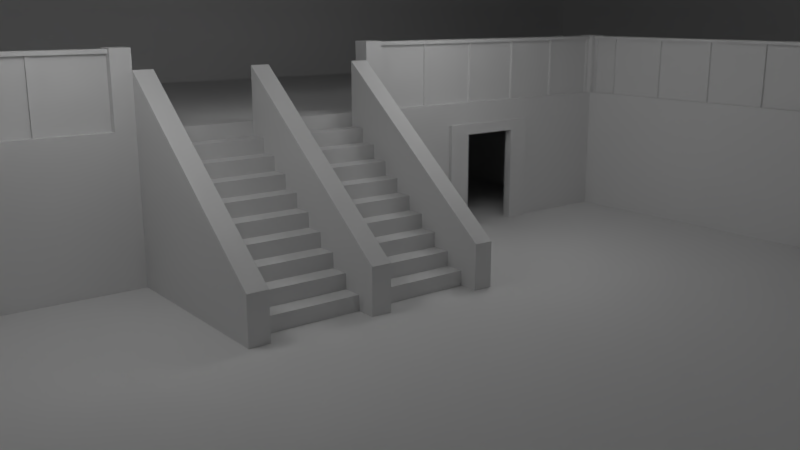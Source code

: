 # Source: level4Building.blend  (saved by Blender 2.67.0; exported with 4.5.12 LTS)
import bpy
from mathutils import Matrix  # noqa: F401  (used for matrix-valued properties, if any)

bpy.ops.wm.read_factory_settings(use_empty=True)
scene = bpy.context.scene
scene.name = 'Scene'

# ---- collections
col_collection_1 = bpy.data.collections.new('Collection 1'); scene.collection.children.link(col_collection_1)
col_collection_2 = bpy.data.collections.new('Collection 2'); scene.collection.children.link(col_collection_2)
col_collection_3 = bpy.data.collections.new('Collection 3'); scene.collection.children.link(col_collection_3)
col_collection_4 = bpy.data.collections.new('Collection 4'); scene.collection.children.link(col_collection_4)
col_collection_5 = bpy.data.collections.new('Collection 5'); scene.collection.children.link(col_collection_5)
col_collection_6 = bpy.data.collections.new('Collection 6'); scene.collection.children.link(col_collection_6)
col_collection_7 = bpy.data.collections.new('Collection 7'); scene.collection.children.link(col_collection_7)
col_collection_8 = bpy.data.collections.new('Collection 8'); scene.collection.children.link(col_collection_8)
col_collection_9 = bpy.data.collections.new('Collection 9'); scene.collection.children.link(col_collection_9)
col_collection_10 = bpy.data.collections.new('Collection 10'); scene.collection.children.link(col_collection_10)
col_collection_11 = bpy.data.collections.new('Collection 11'); scene.collection.children.link(col_collection_11)
col_collection_12 = bpy.data.collections.new('Collection 12'); scene.collection.children.link(col_collection_12)
col_collection_13 = bpy.data.collections.new('Collection 13'); scene.collection.children.link(col_collection_13)
col_collection_14 = bpy.data.collections.new('Collection 14'); scene.collection.children.link(col_collection_14)
col_collection_15 = bpy.data.collections.new('Collection 15'); scene.collection.children.link(col_collection_15)
col_collection_16 = bpy.data.collections.new('Collection 16'); scene.collection.children.link(col_collection_16)
col_collection_17 = bpy.data.collections.new('Collection 17'); scene.collection.children.link(col_collection_17)
col_collection_18 = bpy.data.collections.new('Collection 18'); scene.collection.children.link(col_collection_18)
col_collection_19 = bpy.data.collections.new('Collection 19'); scene.collection.children.link(col_collection_19)
col_collection_20 = bpy.data.collections.new('Collection 20'); scene.collection.children.link(col_collection_20)

# ---- materials (node trees are filled in below, after node groups)
mat_glass = bpy.data.materials.new('Glass')
mat_glass.alpha_threshold = 0.0
mat_glass.roughness = 0.5
mat_glass.line_color = (0.0, 0.0, 0.0, 1.0)
mat_railingmaterial = bpy.data.materials.new('RailingMaterial')
mat_railingmaterial.alpha_threshold = 0.0
mat_railingmaterial.roughness = 0.5
mat_railingmaterial.line_color = (0.0, 0.0, 0.0, 1.0)
mat_stairsidematerial = bpy.data.materials.new('StairSideMaterial')
mat_stairsidematerial.alpha_threshold = 0.0
mat_stairsidematerial.roughness = 0.5
mat_stairsidematerial.line_color = (0.0, 0.0, 0.0, 1.0)

# ---- material node trees

# ---- world
world_world = bpy.data.worlds.new('World'); scene.world = world_world
world_world.color = (0.05088, 0.05088, 0.05088)
world_world.use_sun_shadow = False
world_world.sun_shadow_jitter_overblur = 0.0
world_world.cycles.sampling_method = 'MANUAL'
world_world.cycles.sample_map_resolution = 256

# ---- cameras
cam_camera = bpy.data.cameras.new('Camera')
cam_camera.clip_end = 100.0
cam_camera.lens = 35.0
cam_camera.sensor_width = 32.0
cam_camera.sensor_height = 18.0
cam_camera.ortho_scale = 7.314
cam_camera.dof.use_dof = True
cam_camera.dof.focus_distance = 0.0
cam_camera.dof.aperture_fstop = 0.3

# ---- lights
light_lamp_002 = bpy.data.lights.new('Lamp.002', 'POINT')
light_lamp_002.transmission_factor = 0.0
light_lamp_002.cutoff_distance = 30.0
light_lamp_002.energy = 100.0
light_lamp_002.shadow_buffer_clip_start = 1.001
light_lamp_002.shadow_soft_size = 1.0
light_lamp_002.shadow_maximum_resolution = 0.006
light_lamp_002.use_absolute_resolution = True
light_lamp_002.cycles.use_multiple_importance_sampling = False
light_lamp_001 = bpy.data.lights.new('Lamp.001', 'POINT')
light_lamp_001.transmission_factor = 0.0
light_lamp_001.cutoff_distance = 30.0
light_lamp_001.energy = 100.0
light_lamp_001.shadow_buffer_clip_start = 1.001
light_lamp_001.shadow_soft_size = 1.0
light_lamp_001.shadow_maximum_resolution = 0.006
light_lamp_001.use_absolute_resolution = True
light_lamp_001.cycles.use_multiple_importance_sampling = False
light_sun = bpy.data.lights.new('Sun', 'SUN')
light_sun.transmission_factor = 0.0
light_sun.angle = 2.747
light_sun.energy = 1.0
light_sun.shadow_buffer_clip_start = 0.5
light_sun.shadow_soft_size = 5.0
light_sun.shadow_cascade_max_distance = 1000.0
light_sun.cycles.use_multiple_importance_sampling = False
light_lamp = bpy.data.lights.new('Lamp', 'POINT')
light_lamp.transmission_factor = 0.0
light_lamp.cutoff_distance = 30.0
light_lamp.energy = 100.0
light_lamp.shadow_buffer_clip_start = 1.001
light_lamp.shadow_soft_size = 1.0
light_lamp.shadow_maximum_resolution = 0.006
light_lamp.use_absolute_resolution = True
light_lamp.cycles.use_multiple_importance_sampling = False

# ---- meshes
me_plane_001 = bpy.data.meshes.new('Plane.001')
me_plane_001.from_pydata([], [], [])
me_plane_001.use_remesh_preserve_volume = False
me_plane_001.use_remesh_preserve_attributes = False
me_plane_001.use_mirror_vertex_groups = False
me_plane_001.update()
me_cube_001 = bpy.data.meshes.new('Cube.001')
me_cube_001.from_pydata([(-0.042, -0.6, -0.8), (-0.042, 0.73, -0.8), (0.042, 0.73, -0.8), (0.042, -0.6, -0.8), (-0.042, -0.6, 0.6), (-0.042, 0.73, 0.6), (0.042, 0.73, 0.6), (0.042, -0.6, 0.6)], [], [(4, 5, 1, 0), (5, 6, 2, 1), (6, 7, 3, 2), (7, 4, 0, 3), (0, 1, 2, 3), (7, 6, 5, 4)])
me_cube_001.materials.append(mat_glass)
me_cube_001.use_remesh_preserve_volume = False
me_cube_001.use_remesh_preserve_attributes = False
me_cube_001.use_mirror_vertex_groups = False
me_cube_001.update()
me_cube_064 = bpy.data.meshes.new('Cube.064')
me_cube_064.from_pydata([(-1.0, -1.89, -0.9375), (-1.0, -1.49, -0.9375), (1.0, -1.49, -0.9375), (1.0, -1.89, -0.9375), (-1.0, -1.89, -0.6375), (-1.0, -1.49, -0.6375), (1.0, -1.49, -0.6375), (1.0, -1.89, -0.6375), (-1.0, -1.09, -0.9375), (1.0, -1.09, -0.9375), (-1.0, -1.09, -0.6375), (1.0, -1.09, -0.6375), (-1.0, -0.69, -0.9375), (1.0, -0.69, -0.9375), (-1.0, -0.69, -0.6375), (1.0, -0.69, -0.6375), (-1.0, -0.29, -0.9375), (1.0, -0.29, -0.9375), (-1.0, -0.29, -0.6375), (1.0, -0.29, -0.6375), (-1.0, 0.11, -0.9375), (1.0, 0.11, -0.9375), (-1.0, 0.11, -0.6375), (1.0, 0.11, -0.6375), (-1.0, 0.51, -0.9375), (1.0, 0.51, -0.9375), (-1.0, 0.51, -0.6375), (1.0, 0.51, -0.6375), (-1.0, -1.49, -0.3375), (1.0, -1.49, -0.3375), (-1.0, -1.09, -0.3375), (1.0, -1.09, -0.3375), (-1.0, -1.09, -0.0375), (1.0, -1.09, -0.0375), (-1.0, -0.69, -0.0375), (1.0, -0.69, -0.0375), (-1.0, -0.69, 0.2625), (1.0, -0.69, 0.2625), (-1.0, -0.29, 0.2625), (1.0, -0.29, 0.2625), (-1.0, -0.29, 0.2625), (1.0, -0.29, 0.2625), (-1.0, 0.11, 0.2625), (1.0, 0.11, 0.2625), (-1.0, 0.11, 0.2625), (1.0, 0.11, 0.2625), (-1.0, 0.51, 0.2625), (1.0, 0.51, 0.2625), (-1.0, -0.29, 0.5625), (1.0, -0.29, 0.5625), (-1.0, 0.11, 0.5625), (1.0, 0.11, 0.5625), (-1.0, 0.11, 0.8625), (1.0, 0.11, 0.8625), (-1.0, 0.51, 0.8625), (1.0, 0.51, 0.8625), (-1.0, 0.51, -0.9375), (-1.0, 0.91, -0.9375), (1.0, 0.91, -0.9375), (1.0, 0.51, -0.9375), (-1.0, 0.51, 1.163), (-1.0, 0.91, 1.163), (1.0, 0.91, 1.163), (1.0, 0.51, 1.163), (-1.0, 1.31, -0.9375), (1.0, 1.31, -0.9375), (-1.0, 1.31, 1.163), (1.0, 1.31, 1.163), (-1.0, 1.71, -0.9375), (1.0, 1.71, -0.9375), (-1.0, 1.71, 1.163), (1.0, 1.71, 1.163), (-1.0, 0.91, 1.463), (1.0, 0.91, 1.463), (-1.0, 1.31, 1.463), (1.0, 1.31, 1.463), (-1.0, 1.31, 1.763), (1.0, 1.31, 1.763), (-1.0, 1.71, 1.763), (1.0, 1.71, 1.763)], [], [(4, 5, 1, 0), (2, 1, 8, 9), (6, 7, 3, 2), (7, 4, 0, 3), (0, 1, 2, 3), (7, 6, 5, 4), (9, 8, 12, 13), (10, 5, 28, 30), (6, 2, 9, 11), (10, 8, 1, 5), (13, 12, 16, 17), (11, 9, 13, 15), (14, 12, 8, 10), (32, 34, 14, 10), (17, 16, 20, 21), (18, 16, 12, 14), (15, 19, 39, 37), (15, 13, 17, 19), (21, 20, 24, 25), (22, 18, 40, 42), (19, 17, 21, 23), (22, 20, 16, 18), (26, 27, 25, 24), (26, 24, 20, 22), (23, 27, 47, 45), (23, 21, 25, 27), (28, 29, 31, 30), (5, 6, 29, 28), (30, 31, 11, 10), (6, 11, 31, 29), (32, 33, 35, 34), (34, 35, 15, 14), (35, 33, 11, 15), (10, 11, 33, 32), (36, 37, 39, 38), (38, 39, 19, 18), (36, 38, 18, 14), (14, 15, 37, 36), (42, 40, 48, 50), (18, 19, 41, 40), (42, 43, 23, 22), (19, 23, 43, 41), (45, 47, 55, 53), (46, 47, 27, 26), (44, 46, 26, 22), (22, 23, 45, 44), (48, 49, 51, 50), (40, 41, 49, 48), (50, 51, 43, 42), (41, 43, 51, 49), (52, 53, 55, 54), (44, 45, 53, 52), (54, 55, 47, 46), (52, 54, 46, 44), (60, 61, 57, 56), (58, 57, 64, 65), (62, 63, 59, 58), (63, 60, 56, 59), (56, 57, 58, 59), (63, 62, 61, 60), (65, 64, 68, 69), (66, 61, 72, 74), (62, 58, 65, 67), (66, 64, 57, 61), (67, 65, 69, 71), (70, 68, 64, 66), (76, 78, 70, 66), (72, 73, 75, 74), (61, 62, 73, 72), (74, 75, 67, 66), (62, 67, 75, 73), (76, 77, 79, 78), (78, 79, 71, 70), (79, 77, 67, 71), (66, 67, 77, 76)])
me_cube_064.use_remesh_preserve_volume = False
me_cube_064.use_remesh_preserve_attributes = False
me_cube_064.use_mirror_vertex_groups = False
me_cube_064.update()
me_cube_062 = bpy.data.meshes.new('Cube.062')
me_cube_062.from_pydata([(-10.0, -15.0, -0.1), (-10.0, 15.0, -0.1), (10.0, 15.0, -0.1), (10.0, -15.0, -0.1), (-10.0, -15.0, 0.1), (-10.0, 15.0, 0.1), (10.0, 15.0, 0.1), (10.0, -15.0, 0.1)], [], [(4, 5, 1, 0), (5, 6, 2, 1), (6, 7, 3, 2), (7, 4, 0, 3), (0, 1, 2, 3), (7, 6, 5, 4)])
_uv = me_cube_062.uv_layers.new(name='UV coord')
_uv.uv.foreach_set('vector', [0.0, 0.0, 1.0, 0.0, 1.0, 1.0, 0.0, 1.0, 0.0, 0.0, 1.0, 0.0, 1.0, 1.0, 0.0, 1.0, 0.0, 0.0, 1.0, 0.0, 1.0, 1.0, 0.0, 1.0, 0.0, 0.0, 1.0, 0.0, 1.0, 1.0, 0.0, 1.0, 0.0, 0.0, 1.0, 0.0, 1.0, 1.0, 0.0, 1.0, 0.0, 0.0, 1.0, 0.0, 1.0, 1.0, 0.0, 1.0])
me_cube_062.use_remesh_preserve_volume = False
me_cube_062.use_remesh_preserve_attributes = False
me_cube_062.use_mirror_vertex_groups = False
me_cube_062.update()
me_cube_061 = bpy.data.meshes.new('Cube.061')
me_cube_061.from_pydata([(-20.0, -0.1, -1.0), (-20.0, 0.1, -1.0), (20.0, 0.1, -1.0), (20.0, -0.1, -1.0), (-20.0, -0.1, 6.2), (-20.0, 0.1, 5.2), (20.0, 0.1, 5.2), (20.0, -0.1, 6.2)], [], [(4, 5, 1, 0), (5, 6, 2, 1), (6, 7, 3, 2), (7, 4, 0, 3), (0, 1, 2, 3), (7, 6, 5, 4)])
me_cube_061.use_remesh_preserve_volume = False
me_cube_061.use_remesh_preserve_attributes = False
me_cube_061.use_mirror_vertex_groups = False
me_cube_061.update()
me_plane = bpy.data.meshes.new('Plane')
me_plane.from_pydata([], [], [])
me_plane.use_remesh_preserve_volume = False
me_plane.use_remesh_preserve_attributes = False
me_plane.use_mirror_vertex_groups = False
me_plane.update()
me_cube_033 = bpy.data.meshes.new('Cube.033')
me_cube_033.from_pydata([(-0.91, -0.042, -0.9466), (-0.91, 0.042, -0.9466), (0.42, 0.042, -0.9466), (0.42, -0.042, -0.9466), (-0.91, -0.042, 0.4534), (-0.91, 0.042, 0.4534), (0.42, 0.042, 0.4534), (0.42, -0.042, 0.4534), (-0.91, -0.126, 0.4534), (-0.91, 0.126, 0.4534), (0.49, 0.126, 0.4534), (0.49, -0.126, 0.4534), (-0.91, -0.126, 0.5328), (-0.91, 0.126, 0.5328), (0.49, 0.126, 0.5328), (0.49, -0.126, 0.5328), (0.42, 0.084, -0.9466), (0.42, -0.084, -0.9466), (0.42, 0.084, 0.4534), (0.42, -0.084, 0.4534), (0.49, 0.084, -0.9466), (0.49, -0.084, -0.9466), (0.49, 0.084, 0.4534), (0.49, -0.084, 0.4534)], [], [(4, 5, 1, 0), (3, 2, 16, 17), (0, 1, 2, 3), (11, 8, 4, 7), (15, 12, 8, 11), (8, 9, 5, 4), (10, 11, 7, 6), (9, 10, 6, 5), (15, 14, 13, 12), (12, 13, 9, 8), (13, 14, 10, 9), (14, 15, 11, 10), (17, 16, 20, 21), (18, 16, 2, 6), (6, 7, 19, 18), (7, 3, 17, 19), (22, 23, 21, 20), (19, 17, 21, 23), (22, 20, 16, 18), (18, 19, 23, 22), (7, 6, 2, 3)])
_uv = me_cube_033.uv_layers.new(name='UVMap')
_uv.uv.foreach_set('vector', [0.0, 0.0, 0.0, 0.0, 0.0, 0.0, 0.0, 0.0, 0.0, 0.0, 0.0, 0.0, 0.0, 0.0, 0.0, 0.0, 0.0, 0.0, 0.0, 0.0, 0.0, 0.0, 0.0, 0.0, 0.0, 0.0, 0.0, 0.0, 0.0, 0.0, 0.0, 0.0, 0.0, 0.0, 0.0, 0.0, 0.0, 0.0, 0.0, 0.0, 0.0, 0.0, 0.0, 0.0, 0.0, 0.0, 0.0, 0.0, 0.0, 0.0, 0.0, 0.0, 0.0, 0.0, 0.0, 0.0, 0.0, 0.0, 0.0, 0.0, 0.0, 0.0, 0.0, 0.0, 0.0, 0.0, 0.0, 0.0, 0.0, 0.0, 0.0, 0.0, 0.0, 0.0, 0.0, 0.0, 0.0, 0.0, 0.0, 0.0, 0.0, 0.0, 0.0, 0.0, 0.0, 0.0, 0.0, 0.0, 0.0, 0.0, 0.0, 0.0, 0.0, 0.0, 0.0, 0.0, 0.0, 0.0, 0.0, 0.0, 0.0, 0.0, 0.0, 0.0, 0.0, 0.0, 0.0, 0.0, 0.0, 0.0, 0.0, 0.0, 0.0, 0.0, 0.0, 0.0, 0.0, 0.0, 0.0, 0.0, 0.0, 0.0, 0.0, 0.0, 0.0, 0.0, 0.0, 0.0, 0.0, 0.0, 0.0, 0.0, 0.0, 0.0, 0.0, 0.0, 0.0, 0.0, 0.0, 0.0, 0.0, 0.0, 0.0, 0.0, 0.0, 0.0, 0.0, 0.0, 0.0, 0.0, 0.0, 0.0, 0.0, 0.0, 0.0, 0.0, 0.0, 0.0, 0.0, 0.0, 0.0, 0.0, 0.0, 0.0, 0.0, 0.0, 0.0, 0.0])
me_cube_033.materials.append(mat_railingmaterial)
me_cube_033.use_remesh_preserve_volume = False
me_cube_033.use_remesh_preserve_attributes = False
me_cube_033.use_mirror_vertex_groups = False
me_cube_033.update()
me_cube_054 = bpy.data.meshes.new('Cube.054')
me_cube_054.from_pydata([(-0.2, -0.2, -1.0), (-0.2, 0.2, -1.0), (0.2, 0.2, -1.0), (0.2, -0.2, -1.0), (-0.2, -0.2, 0.5), (-0.2, 0.2, 0.5), (0.2, 0.2, 0.5), (0.2, -0.2, 0.5)], [], [(4, 5, 1, 0), (5, 6, 2, 1), (6, 7, 3, 2), (7, 4, 0, 3), (0, 1, 2, 3), (7, 6, 5, 4)])
me_cube_054.use_remesh_preserve_volume = False
me_cube_054.use_remesh_preserve_attributes = False
me_cube_054.use_mirror_vertex_groups = False
me_cube_054.update()
me_cube_049 = bpy.data.meshes.new('Cube.049')
me_cube_049.from_pydata([(-0.2, -0.2, -1.0), (-0.2, 0.2, -1.0), (0.2, 0.2, -1.0), (0.2, -0.2, -1.0), (-0.2, -0.2, 0.5), (-0.2, 0.2, 0.5), (0.2, 0.2, 0.5), (0.2, -0.2, 0.5)], [], [(4, 5, 1, 0), (5, 6, 2, 1), (6, 7, 3, 2), (7, 4, 0, 3), (0, 1, 2, 3), (7, 6, 5, 4)])
me_cube_049.use_remesh_preserve_volume = False
me_cube_049.use_remesh_preserve_attributes = False
me_cube_049.use_mirror_vertex_groups = False
me_cube_049.update()
me_cube_048 = bpy.data.meshes.new('Cube.048')
me_cube_048.from_pydata([(-0.2, -0.2, -1.0), (-0.2, 0.2, -1.0), (0.2, 0.2, -1.0), (0.2, -0.2, -1.0), (-0.2, -0.2, 0.5), (-0.2, 0.2, 0.5), (0.2, 0.2, 0.5), (0.2, -0.2, 0.5)], [], [(4, 5, 1, 0), (5, 6, 2, 1), (6, 7, 3, 2), (7, 4, 0, 3), (0, 1, 2, 3), (7, 6, 5, 4)])
me_cube_048.use_remesh_preserve_volume = False
me_cube_048.use_remesh_preserve_attributes = False
me_cube_048.use_mirror_vertex_groups = False
me_cube_048.update()
me_cube_047 = bpy.data.meshes.new('Cube.047')
me_cube_047.from_pydata([(-0.2, -0.2, -1.0), (-0.2, 0.2, -1.0), (0.2, 0.2, -1.0), (0.2, -0.2, -1.0), (-0.2, -0.2, 0.5), (-0.2, 0.2, 0.5), (0.2, 0.2, 0.5), (0.2, -0.2, 0.5)], [], [(4, 5, 1, 0), (5, 6, 2, 1), (6, 7, 3, 2), (7, 4, 0, 3), (0, 1, 2, 3), (7, 6, 5, 4)])
me_cube_047.use_remesh_preserve_volume = False
me_cube_047.use_remesh_preserve_attributes = False
me_cube_047.use_mirror_vertex_groups = False
me_cube_047.update()
me_cube_057 = bpy.data.meshes.new('Cube.057')
me_cube_057.from_pydata([(-0.7827, -0.06, -1.352), (-0.7827, 0.06, -1.352), (0.3414, 0.06, -1.352), (0.3414, -0.06, -1.352), (-0.7827, -0.06, 0.6478), (-0.7827, 0.06, 0.6478), (0.3414, 0.06, 0.6478), (0.3414, -0.06, 0.6478), (-0.7827, -0.18, 0.6478), (-0.7827, 0.18, 0.6478), (0.4414, 0.18, 0.6478), (0.4414, -0.18, 0.6478), (-0.7827, -0.18, 0.7612), (-0.7827, 0.18, 0.7612), (0.4414, 0.18, 0.7612), (0.4414, -0.18, 0.7612), (0.3414, 0.12, -1.352), (0.3414, -0.12, -1.352), (0.3414, 0.12, 0.6478), (0.3414, -0.12, 0.6478), (0.4414, 0.12, -1.352), (0.4414, -0.12, -1.352), (0.4414, 0.12, 0.6478), (0.4414, -0.12, 0.6478)], [], [(4, 5, 1, 0), (5, 6, 2, 1), (3, 2, 16, 17), (7, 4, 0, 3), (0, 1, 2, 3), (11, 8, 4, 7), (15, 12, 8, 11), (8, 9, 5, 4), (10, 11, 7, 6), (9, 10, 6, 5), (15, 14, 13, 12), (12, 13, 9, 8), (13, 14, 10, 9), (14, 15, 11, 10), (17, 16, 20, 21), (18, 16, 2, 6), (6, 7, 19, 18), (7, 3, 17, 19), (22, 23, 21, 20), (19, 17, 21, 23), (22, 20, 16, 18), (18, 19, 23, 22)])
me_cube_057.use_remesh_preserve_volume = False
me_cube_057.use_remesh_preserve_attributes = False
me_cube_057.use_mirror_vertex_groups = False
me_cube_057.update()
me_cube_055 = bpy.data.meshes.new('Cube.055')
me_cube_055.from_pydata([(-0.7827, -0.06, -1.352), (-0.7827, 0.06, -1.352), (0.3414, 0.06, -1.352), (0.3414, -0.06, -1.352), (-0.7827, -0.06, 0.6478), (-0.7827, 0.06, 0.6478), (0.3414, 0.06, 0.6478), (0.3414, -0.06, 0.6478), (-0.7827, -0.18, 0.6478), (-0.7827, 0.18, 0.6478), (0.4414, 0.18, 0.6478), (0.4414, -0.18, 0.6478), (-0.7827, -0.18, 0.7612), (-0.7827, 0.18, 0.7612), (0.4414, 0.18, 0.7612), (0.4414, -0.18, 0.7612), (0.3414, 0.12, -1.352), (0.3414, -0.12, -1.352), (0.3414, 0.12, 0.6478), (0.3414, -0.12, 0.6478), (0.4414, 0.12, -1.352), (0.4414, -0.12, -1.352), (0.4414, 0.12, 0.6478), (0.4414, -0.12, 0.6478)], [], [(4, 5, 1, 0), (5, 6, 2, 1), (3, 2, 16, 17), (7, 4, 0, 3), (0, 1, 2, 3), (11, 8, 4, 7), (15, 12, 8, 11), (8, 9, 5, 4), (10, 11, 7, 6), (9, 10, 6, 5), (15, 14, 13, 12), (12, 13, 9, 8), (13, 14, 10, 9), (14, 15, 11, 10), (17, 16, 20, 21), (18, 16, 2, 6), (6, 7, 19, 18), (7, 3, 17, 19), (22, 23, 21, 20), (19, 17, 21, 23), (22, 20, 16, 18), (18, 19, 23, 22)])
me_cube_055.use_remesh_preserve_volume = False
me_cube_055.use_remesh_preserve_attributes = False
me_cube_055.use_mirror_vertex_groups = False
me_cube_055.update()
me_cube_056 = bpy.data.meshes.new('Cube.056')
me_cube_056.from_pydata([(-4.3, -4.9, -1.0), (-4.3, 4.9, -1.0), (2.9, 4.9, -1.0), (2.9, -4.9, -1.0), (-4.3, -4.9, 1.9), (-4.3, 4.9, 1.9), (2.9, 4.9, 1.9), (2.9, -4.9, 1.9), (-1.8, 4.9, 1.9), (-1.8, 4.9, -1.0), (-1.8, -4.9, 1.9), (-1.8, -4.9, -1.0), (0.4, 4.9, 1.9), (0.4, -4.9, -1.0), (0.4, 4.9, -1.0), (0.4, -4.9, 1.9), (-4.3, 4.9, 1.465), (-4.3, -4.9, 1.465), (2.9, 4.9, 1.465), (2.9, -4.9, 1.465), (-1.8, 4.9, 1.465), (-1.8, -4.9, 1.465), (0.4, 4.9, 1.465), (0.4, -4.9, 1.465)], [], [(17, 0, 1, 16), (22, 14, 2, 18), (18, 2, 3, 19), (13, 3, 2, 14), (10, 4, 5, 8), (21, 17, 4, 10), (16, 1, 9, 20), (0, 11, 9, 1), (15, 10, 8, 12), (23, 21, 10, 15), (20, 9, 14, 22), (11, 13, 14, 9), (7, 15, 12, 6), (19, 23, 15, 7), (4, 17, 16, 5), (12, 22, 18, 6), (6, 18, 19, 7), (11, 0, 17, 21), (5, 16, 20, 8), (8, 20, 22, 12), (3, 13, 23, 19)])
me_cube_056.use_remesh_preserve_volume = False
me_cube_056.use_remesh_preserve_attributes = False
me_cube_056.use_mirror_vertex_groups = False
me_cube_056.update()
me_cube_042 = bpy.data.meshes.new('Cube.042')
me_cube_042.from_pydata([(-0.7162, -0.1, -1.0), (-0.7162, 0.1, -1.0), (-1.25, 0.1, -1.0), (-1.25, -0.1, -1.0), (-0.7162, -0.1, 1.25), (-0.7162, 0.1, 1.25), (-1.25, 0.1, 1.3), (-1.25, -0.1, 1.3), (-1.0, -0.1, 1.5), (-1.0, 0.1, 1.5), (-1.25, 0.1, 1.5), (-1.25, -0.1, 1.5), (0.7162, -0.1, 1.25), (0.7162, 0.1, 1.25), (1.0, -0.1, 1.5), (1.0, 0.1, 1.5), (1.25, -0.1, 1.3), (1.25, 0.1, 1.3), (1.25, -0.1, 1.5), (1.25, 0.1, 1.5), (0.7162, -0.1, -1.0), (0.7162, 0.1, -1.0), (1.25, -0.1, -1.0), (1.25, 0.1, -1.0)], [], [(4, 0, 1, 5), (5, 1, 2, 6), (6, 2, 3, 7), (7, 3, 0, 4), (0, 3, 2, 1), (11, 7, 4, 8), (11, 8, 9, 10), (10, 6, 7, 11), (9, 5, 6, 10), (13, 5, 9, 15), (17, 13, 15, 19), (14, 8, 4, 12), (8, 14, 15, 9), (12, 4, 5, 13), (18, 16, 17, 19), (14, 18, 19, 15), (18, 14, 12, 16), (22, 16, 12, 20), (22, 20, 21, 23), (16, 22, 23, 17), (21, 13, 17, 23), (20, 12, 13, 21)])
me_cube_042.use_remesh_preserve_volume = False
me_cube_042.use_remesh_preserve_attributes = False
me_cube_042.use_mirror_vertex_groups = False
me_cube_042.update()
me_cube_060 = bpy.data.meshes.new('Cube.060')
me_cube_060.from_pydata([(-0.2, -2.2, -1.3), (-0.2, 1.8, -1.3), (0.2, 1.8, -1.3), (0.2, -2.2, -1.3), (-0.2, -2.2, -0.4), (-0.2, 1.8, 2.8), (0.2, 1.8, 2.8), (0.2, -2.2, -0.4)], [], [(4, 5, 1, 0), (5, 6, 2, 1), (6, 7, 3, 2), (7, 4, 0, 3), (0, 1, 2, 3), (7, 6, 5, 4)])
_uv = me_cube_060.uv_layers.new(name='UVMap')
_uv.uv.foreach_set('vector', [0.1111, 0.0, 0.5062, 0.4938, 0.0, 0.4938, 0.0, 0.0, 0.5634, 0.4387, 0.5062, 0.4368, 0.5062, 0.0, 0.5634, 0.001922, 0.4938, 1.0, 5.634e-08, 0.6049, 0.0, 0.4938, 0.4938, 0.4938, 0.6128, 0.4387, 0.5634, 0.4387, 0.5634, 0.3276, 0.6128, 0.3276, 0.4938, 0.5578, 0.925, 0.5578, 0.9266, 0.6143, 0.4954, 0.6143, 0.4938, 0.4938, 0.9822, 0.4938, 0.9849, 0.5578, 0.4965, 0.5578])
me_cube_060.materials.append(mat_stairsidematerial)
me_cube_060.use_remesh_preserve_volume = False
me_cube_060.use_remesh_preserve_attributes = False
me_cube_060.use_mirror_vertex_groups = False
me_cube_060.update()
me_cube_058 = bpy.data.meshes.new('Cube.058')
me_cube_058.from_pydata([(-1.0, -1.89, -0.9375), (-1.0, -1.49, -0.9375), (1.0, -1.49, -0.9375), (1.0, -1.89, -0.9375), (-1.0, -1.89, -0.6375), (-1.0, -1.49, -0.6375), (1.0, -1.49, -0.6375), (1.0, -1.89, -0.6375), (-1.0, -1.09, -0.9375), (1.0, -1.09, -0.9375), (-1.0, -1.09, -0.6375), (1.0, -1.09, -0.6375), (-1.0, -0.69, -0.9375), (1.0, -0.69, -0.9375), (-1.0, -0.69, -0.6375), (1.0, -0.69, -0.6375), (-1.0, -0.29, -0.9375), (1.0, -0.29, -0.9375), (-1.0, -0.29, -0.6375), (1.0, -0.29, -0.6375), (-1.0, 0.11, -0.9375), (1.0, 0.11, -0.9375), (-1.0, 0.11, -0.6375), (1.0, 0.11, -0.6375), (-1.0, 0.51, -0.9375), (1.0, 0.51, -0.9375), (-1.0, 0.51, -0.6375), (1.0, 0.51, -0.6375), (-1.0, -1.49, -0.3375), (1.0, -1.49, -0.3375), (-1.0, -1.09, -0.3375), (1.0, -1.09, -0.3375), (-1.0, -1.09, -0.0375), (1.0, -1.09, -0.0375), (-1.0, -0.69, -0.0375), (1.0, -0.69, -0.0375), (-1.0, -0.69, 0.2625), (1.0, -0.69, 0.2625), (-1.0, -0.29, 0.2625), (1.0, -0.29, 0.2625), (-1.0, -0.29, 0.2625), (1.0, -0.29, 0.2625), (-1.0, 0.11, 0.2625), (1.0, 0.11, 0.2625), (-1.0, 0.11, 0.2625), (1.0, 0.11, 0.2625), (-1.0, 0.51, 0.2625), (1.0, 0.51, 0.2625), (-1.0, -0.29, 0.5625), (1.0, -0.29, 0.5625), (-1.0, 0.11, 0.5625), (1.0, 0.11, 0.5625), (-1.0, 0.11, 0.8625), (1.0, 0.11, 0.8625), (-1.0, 0.51, 0.8625), (1.0, 0.51, 0.8625), (-1.0, 0.51, -0.9375), (-1.0, 0.91, -0.9375), (1.0, 0.91, -0.9375), (1.0, 0.51, -0.9375), (-1.0, 0.51, 1.163), (-1.0, 0.91, 1.163), (1.0, 0.91, 1.163), (1.0, 0.51, 1.163), (-1.0, 1.31, -0.9375), (1.0, 1.31, -0.9375), (-1.0, 1.31, 1.163), (1.0, 1.31, 1.163), (-1.0, 1.71, -0.9375), (1.0, 1.71, -0.9375), (-1.0, 1.71, 1.163), (1.0, 1.71, 1.163), (-1.0, 0.91, 1.463), (1.0, 0.91, 1.463), (-1.0, 1.31, 1.463), (1.0, 1.31, 1.463), (-1.0, 1.31, 1.763), (1.0, 1.31, 1.763), (-1.0, 1.71, 1.763), (1.0, 1.71, 1.763)], [], [(4, 5, 1, 0), (2, 1, 8, 9), (6, 7, 3, 2), (7, 4, 0, 3), (0, 1, 2, 3), (7, 6, 5, 4), (9, 8, 12, 13), (10, 5, 28, 30), (6, 2, 9, 11), (10, 8, 1, 5), (13, 12, 16, 17), (11, 9, 13, 15), (14, 12, 8, 10), (32, 34, 14, 10), (17, 16, 20, 21), (18, 16, 12, 14), (15, 19, 39, 37), (15, 13, 17, 19), (21, 20, 24, 25), (22, 18, 40, 42), (19, 17, 21, 23), (22, 20, 16, 18), (26, 27, 25, 24), (26, 24, 20, 22), (23, 27, 47, 45), (23, 21, 25, 27), (28, 29, 31, 30), (5, 6, 29, 28), (30, 31, 11, 10), (6, 11, 31, 29), (32, 33, 35, 34), (34, 35, 15, 14), (35, 33, 11, 15), (10, 11, 33, 32), (36, 37, 39, 38), (38, 39, 19, 18), (36, 38, 18, 14), (14, 15, 37, 36), (42, 40, 48, 50), (18, 19, 41, 40), (42, 43, 23, 22), (19, 23, 43, 41), (45, 47, 55, 53), (46, 47, 27, 26), (44, 46, 26, 22), (22, 23, 45, 44), (48, 49, 51, 50), (40, 41, 49, 48), (50, 51, 43, 42), (41, 43, 51, 49), (52, 53, 55, 54), (44, 45, 53, 52), (54, 55, 47, 46), (52, 54, 46, 44), (60, 61, 57, 56), (58, 57, 64, 65), (62, 63, 59, 58), (63, 60, 56, 59), (56, 57, 58, 59), (63, 62, 61, 60), (65, 64, 68, 69), (66, 61, 72, 74), (62, 58, 65, 67), (66, 64, 57, 61), (67, 65, 69, 71), (70, 68, 64, 66), (76, 78, 70, 66), (72, 73, 75, 74), (61, 62, 73, 72), (74, 75, 67, 66), (62, 67, 75, 73), (76, 77, 79, 78), (78, 79, 71, 70), (79, 77, 67, 71), (66, 67, 77, 76)])
me_cube_058.use_remesh_preserve_volume = False
me_cube_058.use_remesh_preserve_attributes = False
me_cube_058.use_mirror_vertex_groups = False
me_cube_058.update()
me_cube = bpy.data.meshes.new('Cube')
me_cube.from_pydata([(-1.0, -2.157, -25.65), (-1.0, 0.8431, -25.65), (1.0, 0.8431, -25.65), (1.0, -2.157, -25.65), (-1.0, -2.157, -23.65), (-1.0, 0.8431, -23.65), (1.0, 0.8431, -23.65), (1.0, -2.157, -23.65), (-2.0, -2.157, -25.65), (-2.0, 0.8431, -25.65), (-2.0, -2.157, -23.65), (2.0, 0.8431, -25.65), (2.0, -2.157, -25.65), (2.0, -2.157, -23.65), (-1.0, 1.843, -25.65), (1.0, 1.843, -25.65), (1.0, -2.157, 46.35), (-1.0, -2.157, 46.35), (-2.0, 1.843, -25.65), (-2.0, 1.843, -23.65), (2.0, 1.843, -25.65), (2.0, 1.843, -23.65), (-1.0, -2.157, 6.353), (-1.0, 0.8431, 6.353), (1.0, 0.8431, 6.353), (1.0, -2.157, 6.353), (-2.0, -2.157, 6.353), (-2.0, 0.8431, 6.353), (2.0, 0.8431, 6.353), (2.0, -2.157, 6.353), (-1.0, 1.843, 6.353), (1.0, 1.843, 6.353), (-2.0, 1.843, 6.353), (2.0, 1.843, 6.353), (2.01, 0.8431, -25.65), (2.01, -2.157, -25.65), (2.01, 0.8431, -23.65), (2.01, -2.157, -23.65), (2.01, 1.843, -25.65), (2.01, 1.843, -23.65), (2.01, 0.8431, 6.353), (2.01, -2.157, 6.353), (2.01, 1.843, 6.353), (-2.01, -2.157, -25.65), (-2.01, 0.8431, -25.65), (-2.01, -2.157, -23.65), (-2.01, 0.8431, -23.65), (-2.01, 1.843, -25.65), (-2.01, 1.843, -23.65), (-2.01, -2.157, 6.353), (-2.01, 0.8431, 6.353), (-2.01, 1.843, 6.353), (-1.0, -2.167, -25.65), (1.0, -2.167, -25.65), (-1.0, -2.167, -23.65), (1.0, -2.167, -23.65), (-2.0, -2.167, -25.65), (-2.0, -2.167, -23.65), (2.0, -2.167, -25.65), (2.0, -2.167, -23.65), (-1.0, -2.167, 6.353), (1.0, -2.167, 6.353), (-2.0, -2.167, 6.353), (2.0, -2.167, 6.353), (-1.0, 1.853, -25.65), (1.0, 1.853, -25.65), (-1.0, 1.853, -23.65), (1.0, 1.853, -23.65), (-2.0, 1.853, -25.65), (-2.0, 1.853, -23.65), (2.0, 1.853, -25.65), (2.0, 1.853, -23.65), (-1.0, 1.853, 6.353), (1.0, 1.853, 6.353), (-2.0, 1.853, 6.353), (2.0, 1.853, 6.353), (-2.0, -2.157, 46.35), (-2.0, 0.8431, 46.35), (2.0, 0.8431, 46.35), (2.0, -2.157, 46.35), (-1.0, 1.843, 46.35), (1.0, 1.843, 46.35), (-2.0, 1.843, 46.35), (2.0, 1.843, 46.35), (2.01, 0.8431, 46.35), (2.01, -2.157, 46.35), (2.01, 1.843, 46.35), (-2.01, -2.157, 46.35), (-2.01, 0.8431, 46.35), (-2.01, 1.843, 46.35), (-1.0, -2.167, 46.35), (1.0, -2.167, 46.35), (-2.0, -2.167, 46.35), (2.0, -2.167, 46.35), (-1.0, 1.853, 46.35), (1.0, 1.853, 46.35), (-2.0, 1.853, 46.35), (2.0, 1.853, 46.35), (-2.0, -2.157, 47.35), (2.0, -2.157, 47.35), (-2.0, 1.843, 47.35), (2.0, 1.843, 47.35), (0.5, 0.8431, -23.65), (0.5, 0.8431, -25.65), (0.5, -2.157, -23.65), (0.5, -2.157, -25.65), (0.5, 1.843, -25.65), (0.5, 0.8431, 6.353), (0.5, 1.843, 6.353), (0.5, -2.167, -23.65), (0.5, -2.167, -25.65), (0.5, 1.853, -23.65), (0.5, 1.853, -25.65), (0.5, 1.853, 6.353), (0.5, 1.843, 46.35), (0.5, 1.853, 46.35), (0.75, 1.843, -25.65), (0.75, 0.8431, -25.65), (0.75, 1.853, 46.35), (0.75, 1.853, -25.65), (0.75, 1.843, 6.353), (0.75, 0.8431, 6.353), (0.75, 0.8431, -23.65), (0.75, 1.843, 46.35), (0.75, 1.853, 6.353), (0.75, 1.853, -23.65), (0.5, 0.8431, 1.353), (0.75, 0.8431, 1.353)], [(104, 109), (105, 110)], [(82, 96, 74, 32), (3, 12, 11, 2), (72, 74, 96, 94), (49, 45, 10, 26), (12, 35, 34, 11), (1, 9, 18, 14), (1, 0, 8, 9), (29, 41, 37, 13), (15, 20, 11, 2), (122, 6, 24, 121, 127), (56, 57, 10, 8), (71, 75, 33, 21), (106, 14, 64, 112), (65, 70, 20, 15), (84, 85, 41, 40), (103, 1, 14, 106), (74, 69, 19, 32), (32, 19, 48, 51), (21, 33, 42, 39), (24, 28, 33, 31), (22, 23, 27, 26), (24, 25, 29, 28), (121, 24, 31, 120), (30, 32, 27, 23), (4, 5, 23, 22), (63, 59, 13, 29), (58, 53, 3, 12), (44, 47, 18, 9), (21, 20, 70, 71), (9, 8, 43, 44), (6, 7, 25, 24), (40, 41, 37, 36), (36, 34, 35, 37), (36, 39, 42, 40), (36, 39, 38, 34), (39, 38, 20, 21), (13, 37, 35, 12), (38, 20, 11, 34), (45, 46, 44, 43), (48, 47, 44, 46), (48, 46, 50, 51), (49, 50, 46, 45), (80, 82, 32, 30), (19, 18, 47, 48), (8, 10, 45, 43), (52, 54, 57, 56), (55, 53, 58, 59), (60, 62, 57, 54), (55, 59, 63, 61), (60, 54, 4, 22), (26, 10, 57, 62), (59, 58, 12, 13), (8, 0, 52, 56), (25, 7, 55, 61), (73, 75, 71, 67), (125, 67, 65, 119), (66, 64, 68, 69), (71, 70, 65, 67), (124, 73, 67, 125), (66, 69, 74, 72), (69, 68, 18, 19), (51, 50, 88, 89), (97, 83, 33, 75), (14, 18, 68, 64), (123, 81, 95, 118), (91, 93, 79, 16), (78, 84, 85, 79), (84, 78, 83, 86), (76, 77, 88, 87), (89, 88, 77, 82), (17, 76, 92, 90), (94, 96, 82, 80), (81, 83, 97, 95), (82, 77, 27, 32), (87, 88, 50, 49), (26, 62, 92, 76), (78, 83, 33, 28), (120, 31, 81, 123), (28, 29, 79, 78), (26, 27, 77, 76), (118, 95, 73, 124), (79, 93, 63, 29), (89, 82, 32, 51), (31, 33, 83, 81), (29, 79, 85, 41), (40, 42, 86, 84), (83, 33, 42, 86), (95, 97, 75, 73), (76, 87, 49, 26), (76, 82, 83, 79), (98, 99, 101, 100), (82, 100, 101, 83), (83, 101, 99, 79), (79, 99, 98, 76), (76, 98, 100, 82), (5, 102, 126, 107, 23), (116, 106, 112, 119), (117, 103, 106, 116), (23, 107, 108, 30), (66, 111, 112, 64), (72, 113, 111, 66), (80, 114, 115, 94), (30, 108, 114, 80), (94, 115, 113, 72), (107, 121, 120, 108), (108, 120, 123, 114), (15, 116, 119, 65), (111, 125, 119, 112), (113, 124, 125, 111), (2, 117, 116, 15), (114, 123, 118, 115), (115, 118, 124, 113), (126, 127, 121, 107)])
me_cube.use_remesh_preserve_volume = False
me_cube.use_remesh_preserve_attributes = False
me_cube.use_mirror_vertex_groups = False
me_cube.update()

# ---- objects
ob_lamp_002 = bpy.data.objects.new('Lamp.002', light_lamp_002)
ob_lamp_001 = bpy.data.objects.new('Lamp.001', light_lamp_001)
ob_railingglass = bpy.data.objects.new('RailingGlass', me_plane_001)
ob_cube_119 = bpy.data.objects.new('Cube.119', me_cube_001)
ob_cube_118 = bpy.data.objects.new('Cube.118', me_cube_001)
ob_cube_117 = bpy.data.objects.new('Cube.117', me_cube_001)
ob_cube_116 = bpy.data.objects.new('Cube.116', me_cube_001)
ob_cube_115 = bpy.data.objects.new('Cube.115', me_cube_001)
ob_cube_114 = bpy.data.objects.new('Cube.114', me_cube_001)
ob_cube_113 = bpy.data.objects.new('Cube.113', me_cube_001)
ob_cube_112 = bpy.data.objects.new('Cube.112', me_cube_001)
ob_cube_111 = bpy.data.objects.new('Cube.111', me_cube_001)
ob_cube_110 = bpy.data.objects.new('Cube.110', me_cube_001)
ob_cube_066 = bpy.data.objects.new('Cube.066', me_cube_001)
ob_cube_067 = bpy.data.objects.new('Cube.067', me_cube_001)
ob_cube_109 = bpy.data.objects.new('Cube.109', me_cube_001)
ob_cube_108 = bpy.data.objects.new('Cube.108', me_cube_001)
ob_cube_106 = bpy.data.objects.new('Cube.106', me_cube_001)
ob_cube_105 = bpy.data.objects.new('Cube.105', me_cube_001)
ob_cube_104 = bpy.data.objects.new('Cube.104', me_cube_001)
ob_cube_103 = bpy.data.objects.new('Cube.103', me_cube_001)
ob_cube_102 = bpy.data.objects.new('Cube.102', me_cube_001)
ob_cube_101 = bpy.data.objects.new('Cube.101', me_cube_001)
ob_cube_100 = bpy.data.objects.new('Cube.100', me_cube_001)
ob_cube_099 = bpy.data.objects.new('Cube.099', me_cube_001)
ob_cube_098 = bpy.data.objects.new('Cube.098', me_cube_001)
ob_cube_097 = bpy.data.objects.new('Cube.097', me_cube_001)
ob_cube_096 = bpy.data.objects.new('Cube.096', me_cube_001)
ob_cube_095 = bpy.data.objects.new('Cube.095', me_cube_001)
ob_cube_094 = bpy.data.objects.new('Cube.094', me_cube_001)
ob_cube_093 = bpy.data.objects.new('Cube.093', me_cube_001)
ob_cube_092 = bpy.data.objects.new('Cube.092', me_cube_001)
ob_cube_091 = bpy.data.objects.new('Cube.091', me_cube_001)
ob_cube_090 = bpy.data.objects.new('Cube.090', me_cube_001)
ob_cube_089 = bpy.data.objects.new('Cube.089', me_cube_001)
ob_cube_088 = bpy.data.objects.new('Cube.088', me_cube_001)
ob_cube_087 = bpy.data.objects.new('Cube.087', me_cube_001)
ob_cube_086 = bpy.data.objects.new('Cube.086', me_cube_001)
ob_cube_085 = bpy.data.objects.new('Cube.085', me_cube_001)
ob_cube_084 = bpy.data.objects.new('Cube.084', me_cube_001)
ob_cube_083 = bpy.data.objects.new('Cube.083', me_cube_001)
ob_cube_082 = bpy.data.objects.new('Cube.082', me_cube_001)
ob_cube_081 = bpy.data.objects.new('Cube.081', me_cube_001)
ob_cube_080 = bpy.data.objects.new('Cube.080', me_cube_001)
ob_cube_079 = bpy.data.objects.new('Cube.079', me_cube_001)
ob_cube_078 = bpy.data.objects.new('Cube.078', me_cube_001)
ob_cube_076 = bpy.data.objects.new('Cube.076', me_cube_001)
ob_cube_075 = bpy.data.objects.new('Cube.075', me_cube_001)
ob_cube_074 = bpy.data.objects.new('Cube.074', me_cube_001)
ob_cube_073 = bpy.data.objects.new('Cube.073', me_cube_001)
ob_cube_071 = bpy.data.objects.new('Cube.071', me_cube_001)
ob_cube_070 = bpy.data.objects.new('Cube.070', me_cube_001)
ob_cube_069 = bpy.data.objects.new('Cube.069', me_cube_001)
ob_cube_068 = bpy.data.objects.new('Cube.068', me_cube_001)
ob_cube_077 = bpy.data.objects.new('Cube.077', me_cube_001)
ob_stairsl_001 = bpy.data.objects.new('StairsL.001', me_cube_064)
ob_cube_052 = bpy.data.objects.new('Cube.052', me_cube_062)
ob_cube_051 = bpy.data.objects.new('Cube.051', me_cube_061)
ob_railings = bpy.data.objects.new('Railings', me_plane)
ob_cube_056 = bpy.data.objects.new('Cube.056', me_cube_033)
ob_cube_055 = bpy.data.objects.new('Cube.055', me_cube_033)
ob_cube_054 = bpy.data.objects.new('Cube.054', me_cube_033)
ob_cube_053 = bpy.data.objects.new('Cube.053', me_cube_033)
ob_cube_049 = bpy.data.objects.new('Cube.049', me_cube_033)
ob_cube_048 = bpy.data.objects.new('Cube.048', me_cube_033)
ob_cube_047 = bpy.data.objects.new('Cube.047', me_cube_033)
ob_cube_046 = bpy.data.objects.new('Cube.046', me_cube_033)
ob_cube_044 = bpy.data.objects.new('Cube.044', me_cube_033)
ob_cube_042 = bpy.data.objects.new('Cube.042', me_cube_033)
ob_cube_043 = bpy.data.objects.new('Cube.043', me_cube_033)
ob_cube_041 = bpy.data.objects.new('Cube.041', me_cube_033)
ob_cube_040 = bpy.data.objects.new('Cube.040', me_cube_033)
ob_cube_039 = bpy.data.objects.new('Cube.039', me_cube_033)
ob_cube_038 = bpy.data.objects.new('Cube.038', me_cube_033)
ob_cube_037 = bpy.data.objects.new('Cube.037', me_cube_033)
ob_cube_036 = bpy.data.objects.new('Cube.036', me_cube_033)
ob_cube_035 = bpy.data.objects.new('Cube.035', me_cube_033)
ob_cube_033 = bpy.data.objects.new('Cube.033', me_cube_033)
ob_cube_032 = bpy.data.objects.new('Cube.032', me_cube_033)
ob_cube_031 = bpy.data.objects.new('Cube.031', me_cube_033)
ob_cube_030 = bpy.data.objects.new('Cube.030', me_cube_033)
ob_cube_029 = bpy.data.objects.new('Cube.029', me_cube_033)
ob_cube_028 = bpy.data.objects.new('Cube.028', me_cube_033)
ob_cube_027 = bpy.data.objects.new('Cube.027', me_cube_033)
ob_cube_026 = bpy.data.objects.new('Cube.026', me_cube_033)
ob_cube_025 = bpy.data.objects.new('Cube.025', me_cube_033)
ob_cube_024 = bpy.data.objects.new('Cube.024', me_cube_033)
ob_cube_023 = bpy.data.objects.new('Cube.023', me_cube_033)
ob_cube_022 = bpy.data.objects.new('Cube.022', me_cube_033)
ob_cube_021 = bpy.data.objects.new('Cube.021', me_cube_033)
ob_cube_020 = bpy.data.objects.new('Cube.020', me_cube_033)
ob_cube_019 = bpy.data.objects.new('Cube.019', me_cube_033)
ob_cube_018 = bpy.data.objects.new('Cube.018', me_cube_033)
ob_cube_017 = bpy.data.objects.new('Cube.017', me_cube_033)
ob_cube_016 = bpy.data.objects.new('Cube.016', me_cube_033)
ob_cube_015 = bpy.data.objects.new('Cube.015', me_cube_033)
ob_cube_014 = bpy.data.objects.new('Cube.014', me_cube_033)
ob_cube_013 = bpy.data.objects.new('Cube.013', me_cube_033)
ob_cube_012 = bpy.data.objects.new('Cube.012', me_cube_033)
ob_cube_011 = bpy.data.objects.new('Cube.011', me_cube_033)
ob_cube_010 = bpy.data.objects.new('Cube.010', me_cube_033)
ob_cube_009 = bpy.data.objects.new('Cube.009', me_cube_033)
ob_cube_008 = bpy.data.objects.new('Cube.008', me_cube_033)
ob_cube_007 = bpy.data.objects.new('Cube.007', me_cube_033)
ob_cube_006 = bpy.data.objects.new('Cube.006', me_cube_033)
ob_cube_005 = bpy.data.objects.new('Cube.005', me_cube_033)
ob_cube_004 = bpy.data.objects.new('Cube.004', me_cube_033)
ob_cube_003 = bpy.data.objects.new('Cube.003', me_cube_033)
ob_cube_002 = bpy.data.objects.new('Cube.002', me_cube_033)
ob_cube_001 = bpy.data.objects.new('Cube.001', me_cube_033)
ob_cube_064 = bpy.data.objects.new('Cube.064', me_cube_054)
ob_cube_063 = bpy.data.objects.new('Cube.063', me_cube_049)
ob_cube_062 = bpy.data.objects.new('Cube.062', me_cube_048)
ob_cube_061 = bpy.data.objects.new('Cube.061', me_cube_047)
ob_cube_050 = bpy.data.objects.new('Cube.050', me_cube_057)
ob_cube_045 = bpy.data.objects.new('Cube.045', me_cube_055)
ob_cube_034 = bpy.data.objects.new('Cube.034', me_cube_033)
ob_cube_065 = bpy.data.objects.new('Cube.065', me_cube_056)
ob_cube_060 = bpy.data.objects.new('Cube.060', me_cube_042)
ob_sun = bpy.data.objects.new('Sun', light_sun)
ob_cube_059 = bpy.data.objects.new('Cube.059', me_cube_060)
ob_cube_058 = bpy.data.objects.new('Cube.058', me_cube_060)
ob_cube_057 = bpy.data.objects.new('Cube.057', me_cube_060)
ob_stairsl = bpy.data.objects.new('StairsL', me_cube_058)
ob_cube = bpy.data.objects.new('Cube', me_cube)
ob_lamp = bpy.data.objects.new('Lamp', light_lamp)
ob_camera = bpy.data.objects.new('Camera', cam_camera)

# ---- transforms, parenting, visibility, modifiers, constraints
ob_lamp_002.location = (-4.0, 17.0, 6.0)
ob_lamp_002.rotation_euler = (0.6503, 0.05522, 1.866)
ob_lamp_002.lock_rotations_4d = False
ob_lamp_002.empty_display_type = 'ARROWS'
ob_lamp_002.color = (0.0, 0.0, 0.0, 0.0)
ob_lamp_002.lineart.crease_threshold = 0.0
ob_lamp_001.location = (4.0, 17.0, 6.0)
ob_lamp_001.rotation_euler = (0.6503, 0.05522, 1.866)
ob_lamp_001.lock_rotations_4d = False
ob_lamp_001.empty_display_type = 'ARROWS'
ob_lamp_001.color = (0.0, 0.0, 0.0, 0.0)
ob_lamp_001.lineart.crease_threshold = 0.0
ob_railingglass.location = (0.0, 0.0, 0.0)
ob_railingglass.lineart.crease_threshold = 0.0
ob_cube_119.parent = ob_railingglass
ob_cube_119.location = (-9.196, 20.21, 4.0)
ob_cube_119.rotation_euler = (0.0, -0.0, 1.571)
ob_cube_119.lineart.crease_threshold = 0.0
ob_cube_118.parent = ob_railingglass
ob_cube_118.location = (-7.796, 20.21, 4.0)
ob_cube_118.rotation_euler = (0.0, -0.0, 1.571)
ob_cube_118.lineart.crease_threshold = 0.0
ob_cube_117.parent = ob_railingglass
ob_cube_117.location = (-6.4, 20.21, 4.0)
ob_cube_117.rotation_euler = (0.0, -0.0, 1.571)
ob_cube_117.lineart.crease_threshold = 0.0
ob_cube_116.parent = ob_railingglass
ob_cube_116.location = (-5.0, 20.21, 4.0)
ob_cube_116.rotation_euler = (0.0, -0.0, 1.571)
ob_cube_116.lineart.crease_threshold = 0.0
ob_cube_115.parent = ob_railingglass
ob_cube_115.location = (-3.6, 20.21, 4.0)
ob_cube_115.rotation_euler = (0.0, -0.0, 1.571)
ob_cube_115.lineart.crease_threshold = 0.0
ob_cube_114.parent = ob_railingglass
ob_cube_114.location = (3.73, 20.21, 4.0)
ob_cube_114.rotation_euler = (0.0, -0.0, 1.571)
ob_cube_114.lineart.crease_threshold = 0.0
ob_cube_113.parent = ob_railingglass
ob_cube_113.location = (5.13, 20.21, 4.0)
ob_cube_113.rotation_euler = (0.0, -0.0, 1.571)
ob_cube_113.lineart.crease_threshold = 0.0
ob_cube_112.parent = ob_railingglass
ob_cube_112.location = (6.53, 20.21, 4.0)
ob_cube_112.rotation_euler = (0.0, -0.0, 1.571)
ob_cube_112.lineart.crease_threshold = 0.0
ob_cube_111.parent = ob_railingglass
ob_cube_111.location = (7.93, 20.21, 4.0)
ob_cube_111.rotation_euler = (0.0, -0.0, 1.571)
ob_cube_111.lineart.crease_threshold = 0.0
ob_cube_110.parent = ob_railingglass
ob_cube_110.location = (9.33, 20.21, 4.0)
ob_cube_110.rotation_euler = (0.0, -0.0, 1.571)
ob_cube_110.lineart.crease_threshold = 0.0
ob_cube_066.parent = ob_railingglass
ob_cube_066.location = (10.2, 0.4, 4.0)
ob_cube_066.lineart.crease_threshold = 0.0
ob_cube_067.parent = ob_railingglass
ob_cube_067.location = (10.2, -1.0, 4.0)
ob_cube_067.lineart.crease_threshold = 0.0
ob_cube_109.parent = ob_railingglass
ob_cube_109.location = (-10.2, 0.4, 4.0)
ob_cube_109.lineart.crease_threshold = 0.0
ob_cube_108.parent = ob_railingglass
ob_cube_108.location = (-10.2, -1.0, 4.0)
ob_cube_108.lineart.crease_threshold = 0.0
ob_cube_106.parent = ob_railingglass
ob_cube_106.location = (-10.2, -9.4, 4.0)
ob_cube_106.lineart.crease_threshold = 0.0
ob_cube_105.parent = ob_railingglass
ob_cube_105.location = (-10.2, -8.0, 4.0)
ob_cube_105.lineart.crease_threshold = 0.0
ob_cube_104.parent = ob_railingglass
ob_cube_104.location = (-10.2, -6.6, 4.0)
ob_cube_104.lineart.crease_threshold = 0.0
ob_cube_103.parent = ob_railingglass
ob_cube_103.location = (-10.2, -2.4, 4.0)
ob_cube_103.lineart.crease_threshold = 0.0
ob_cube_102.parent = ob_railingglass
ob_cube_102.location = (-10.2, -3.8, 4.0)
ob_cube_102.lineart.crease_threshold = 0.0
ob_cube_101.parent = ob_railingglass
ob_cube_101.location = (-10.2, -5.2, 4.0)
ob_cube_101.lineart.crease_threshold = 0.0
ob_cube_100.parent = ob_railingglass
ob_cube_100.location = (-10.2, 1.8, 4.0)
ob_cube_100.lineart.crease_threshold = 0.0
ob_cube_099.parent = ob_railingglass
ob_cube_099.location = (-10.2, 3.2, 4.0)
ob_cube_099.lineart.crease_threshold = 0.0
ob_cube_098.parent = ob_railingglass
ob_cube_098.location = (-10.2, 4.6, 4.0)
ob_cube_098.lineart.crease_threshold = 0.0
ob_cube_097.parent = ob_railingglass
ob_cube_097.location = (-10.2, 8.8, 4.0)
ob_cube_097.lineart.crease_threshold = 0.0
ob_cube_096.parent = ob_railingglass
ob_cube_096.location = (-10.2, 7.4, 4.0)
ob_cube_096.lineart.crease_threshold = 0.0
ob_cube_095.parent = ob_railingglass
ob_cube_095.location = (-10.2, 6.0, 4.0)
ob_cube_095.lineart.crease_threshold = 0.0
ob_cube_094.parent = ob_railingglass
ob_cube_094.location = (-10.2, 10.2, 4.0)
ob_cube_094.lineart.crease_threshold = 0.0
ob_cube_093.parent = ob_railingglass
ob_cube_093.location = (-10.2, 11.6, 4.0)
ob_cube_093.lineart.crease_threshold = 0.0
ob_cube_092.parent = ob_railingglass
ob_cube_092.location = (-10.2, 13.0, 4.0)
ob_cube_092.lineart.crease_threshold = 0.0
ob_cube_091.parent = ob_railingglass
ob_cube_091.location = (-10.2, 17.2, 4.0)
ob_cube_091.lineart.crease_threshold = 0.0
ob_cube_090.parent = ob_railingglass
ob_cube_090.location = (-10.2, 15.8, 4.0)
ob_cube_090.lineart.crease_threshold = 0.0
ob_cube_089.parent = ob_railingglass
ob_cube_089.location = (-10.2, 14.4, 4.0)
ob_cube_089.lineart.crease_threshold = 0.0
ob_cube_088.parent = ob_railingglass
ob_cube_088.location = (-10.2, 18.6, 4.0)
ob_cube_088.lineart.crease_threshold = 0.0
ob_cube_087.parent = ob_railingglass
ob_cube_087.location = (10.2, 18.6, 4.0)
ob_cube_087.lineart.crease_threshold = 0.0
ob_cube_086.parent = ob_railingglass
ob_cube_086.location = (10.2, 14.4, 4.0)
ob_cube_086.lineart.crease_threshold = 0.0
ob_cube_085.parent = ob_railingglass
ob_cube_085.location = (10.2, 15.8, 4.0)
ob_cube_085.lineart.crease_threshold = 0.0
ob_cube_084.parent = ob_railingglass
ob_cube_084.location = (10.2, 17.2, 4.0)
ob_cube_084.lineart.crease_threshold = 0.0
ob_cube_083.parent = ob_railingglass
ob_cube_083.location = (10.2, 13.0, 4.0)
ob_cube_083.lineart.crease_threshold = 0.0
ob_cube_082.parent = ob_railingglass
ob_cube_082.location = (10.2, 11.6, 4.0)
ob_cube_082.lineart.crease_threshold = 0.0
ob_cube_081.parent = ob_railingglass
ob_cube_081.location = (10.2, 10.2, 4.0)
ob_cube_081.lineart.crease_threshold = 0.0
ob_cube_080.parent = ob_railingglass
ob_cube_080.location = (10.2, 6.0, 4.0)
ob_cube_080.lineart.crease_threshold = 0.0
ob_cube_079.parent = ob_railingglass
ob_cube_079.location = (10.2, 7.4, 4.0)
ob_cube_079.lineart.crease_threshold = 0.0
ob_cube_078.parent = ob_railingglass
ob_cube_078.location = (10.2, 8.8, 4.0)
ob_cube_078.lineart.crease_threshold = 0.0
ob_cube_076.parent = ob_railingglass
ob_cube_076.location = (10.2, 3.2, 4.0)
ob_cube_076.lineart.crease_threshold = 0.0
ob_cube_075.parent = ob_railingglass
ob_cube_075.location = (10.2, 1.8, 4.0)
ob_cube_075.lineart.crease_threshold = 0.0
ob_cube_074.parent = ob_railingglass
ob_cube_074.location = (10.2, -5.2, 4.0)
ob_cube_074.lineart.crease_threshold = 0.0
ob_cube_073.parent = ob_railingglass
ob_cube_073.location = (10.2, -3.8, 4.0)
ob_cube_073.lineart.crease_threshold = 0.0
ob_cube_071.parent = ob_railingglass
ob_cube_071.location = (10.2, -6.6, 4.0)
ob_cube_071.lineart.crease_threshold = 0.0
ob_cube_070.parent = ob_railingglass
ob_cube_070.location = (10.2, -8.0, 4.0)
ob_cube_070.lineart.crease_threshold = 0.0
ob_cube_069.parent = ob_railingglass
ob_cube_069.location = (10.2, -9.4, 4.0)
ob_cube_069.lineart.crease_threshold = 0.0
ob_cube_068.parent = ob_railingglass
ob_cube_068.location = (10.2, -2.4, 4.0)
ob_cube_068.lineart.crease_threshold = 0.0
ob_cube_077.parent = ob_railingglass
ob_cube_077.location = (10.2, 4.6, 4.0)
ob_cube_077.lineart.crease_threshold = 0.0
ob_stairsl_001.location = (1.2, 18.29, 1.137)
ob_stairsl_001.lineart.crease_threshold = 0.0
ob_cube_052.location = (0.0, 5.0, 0.1)
ob_cube_052.lineart.crease_threshold = 0.0
ob_cube_051.location = (0.0, -10.2, 1.0)
ob_cube_051.lineart.crease_threshold = 0.0
ob_railings.location = (0.0, 0.0, 4.0)
ob_railings.lineart.crease_threshold = 0.0
ob_cube_056.parent = ob_railings
ob_cube_056.location = (9.51, 20.21, 0.1466)
ob_cube_056.lineart.crease_threshold = 0.0
ob_cube_055.parent = ob_railings
ob_cube_055.location = (8.11, 20.21, 0.1466)
ob_cube_055.lineart.crease_threshold = 0.0
ob_cube_054.parent = ob_railings
ob_cube_054.location = (6.71, 20.21, 0.1466)
ob_cube_054.lineart.crease_threshold = 0.0
ob_cube_053.parent = ob_railings
ob_cube_053.location = (5.31, 20.21, 0.1466)
ob_cube_053.lineart.crease_threshold = 0.0
ob_cube_049.parent = ob_railings
ob_cube_049.location = (3.91, 20.21, 0.1466)
ob_cube_049.lineart.crease_threshold = 0.0
ob_cube_048.parent = ob_railings
ob_cube_048.location = (-3.91, 20.21, 0.1466)
ob_cube_048.rotation_euler = (0.0, -0.0, 3.142)
ob_cube_048.lineart.crease_threshold = 0.0
ob_cube_047.parent = ob_railings
ob_cube_047.location = (-6.71, 20.21, 0.1466)
ob_cube_047.rotation_euler = (0.0, -0.0, 3.142)
ob_cube_047.lineart.crease_threshold = 0.0
ob_cube_046.parent = ob_railings
ob_cube_046.location = (-5.31, 20.21, 0.1466)
ob_cube_046.rotation_euler = (0.0, -0.0, 3.142)
ob_cube_046.lineart.crease_threshold = 0.0
ob_cube_044.parent = ob_railings
ob_cube_044.location = (-8.11, 20.21, 0.1466)
ob_cube_044.rotation_euler = (0.0, -0.0, 3.142)
ob_cube_044.lineart.crease_threshold = 0.0
ob_cube_042.parent = ob_railings
ob_cube_042.location = (-9.51, 20.21, 0.1466)
ob_cube_042.rotation_euler = (0.0, -0.0, 3.142)
ob_cube_042.lineart.crease_threshold = 0.0
ob_cube_043.parent = ob_railings
ob_cube_043.location = (-10.2, -9.09, 0.1466)
ob_cube_043.rotation_euler = (0.0, -0.0, 1.571)
ob_cube_043.lineart.crease_threshold = 0.0
ob_cube_041.parent = ob_railings
ob_cube_041.location = (-10.2, -7.69, 0.1466)
ob_cube_041.rotation_euler = (0.0, -0.0, 1.571)
ob_cube_041.lineart.crease_threshold = 0.0
ob_cube_040.parent = ob_railings
ob_cube_040.location = (-10.2, -4.89, 0.1466)
ob_cube_040.rotation_euler = (0.0, -0.0, 1.571)
ob_cube_040.lineart.crease_threshold = 0.0
ob_cube_039.parent = ob_railings
ob_cube_039.location = (-10.2, -6.29, 0.1466)
ob_cube_039.rotation_euler = (0.0, -0.0, 1.571)
ob_cube_039.lineart.crease_threshold = 0.0
ob_cube_038.parent = ob_railings
ob_cube_038.location = (-10.2, -3.49, 0.1466)
ob_cube_038.rotation_euler = (0.0, -0.0, 1.571)
ob_cube_038.lineart.crease_threshold = 0.0
ob_cube_037.parent = ob_railings
ob_cube_037.location = (-10.2, -2.09, 0.1466)
ob_cube_037.rotation_euler = (0.0, -0.0, 1.571)
ob_cube_037.lineart.crease_threshold = 0.0
ob_cube_036.parent = ob_railings
ob_cube_036.location = (-10.2, 0.71, 0.1466)
ob_cube_036.rotation_euler = (0.0, -0.0, 1.571)
ob_cube_036.lineart.crease_threshold = 0.0
ob_cube_035.parent = ob_railings
ob_cube_035.location = (-10.2, -0.69, 0.1466)
ob_cube_035.rotation_euler = (0.0, -0.0, 1.571)
ob_cube_035.lineart.crease_threshold = 0.0
ob_cube_033.parent = ob_railings
ob_cube_033.location = (-10.2, 2.11, 0.1466)
ob_cube_033.rotation_euler = (0.0, -0.0, 1.571)
ob_cube_033.lineart.crease_threshold = 0.0
ob_cube_032.parent = ob_railings
ob_cube_032.location = (-10.2, 3.51, 0.1466)
ob_cube_032.rotation_euler = (0.0, -0.0, 1.571)
ob_cube_032.lineart.crease_threshold = 0.0
ob_cube_031.parent = ob_railings
ob_cube_031.location = (-10.2, 6.31, 0.1466)
ob_cube_031.rotation_euler = (0.0, -0.0, 1.571)
ob_cube_031.lineart.crease_threshold = 0.0
ob_cube_030.parent = ob_railings
ob_cube_030.location = (-10.2, 4.91, 0.1466)
ob_cube_030.rotation_euler = (0.0, -0.0, 1.571)
ob_cube_030.lineart.crease_threshold = 0.0
ob_cube_029.parent = ob_railings
ob_cube_029.location = (-10.2, 7.71, 0.1466)
ob_cube_029.rotation_euler = (0.0, -0.0, 1.571)
ob_cube_029.lineart.crease_threshold = 0.0
ob_cube_028.parent = ob_railings
ob_cube_028.location = (-10.2, 9.11, 0.1466)
ob_cube_028.rotation_euler = (0.0, -0.0, 1.571)
ob_cube_028.lineart.crease_threshold = 0.0
ob_cube_027.parent = ob_railings
ob_cube_027.location = (-10.2, 11.91, 0.1466)
ob_cube_027.rotation_euler = (0.0, -0.0, 1.571)
ob_cube_027.lineart.crease_threshold = 0.0
ob_cube_026.parent = ob_railings
ob_cube_026.location = (-10.2, 10.51, 0.1466)
ob_cube_026.rotation_euler = (0.0, -0.0, 1.571)
ob_cube_026.lineart.crease_threshold = 0.0
ob_cube_025.parent = ob_railings
ob_cube_025.location = (-10.2, 13.31, 0.1466)
ob_cube_025.rotation_euler = (0.0, -0.0, 1.571)
ob_cube_025.lineart.crease_threshold = 0.0
ob_cube_024.parent = ob_railings
ob_cube_024.location = (-10.2, 14.71, 0.1466)
ob_cube_024.rotation_euler = (0.0, -0.0, 1.571)
ob_cube_024.lineart.crease_threshold = 0.0
ob_cube_023.parent = ob_railings
ob_cube_023.location = (-10.2, 17.51, 0.1466)
ob_cube_023.rotation_euler = (0.0, -0.0, 1.571)
ob_cube_023.lineart.crease_threshold = 0.0
ob_cube_022.parent = ob_railings
ob_cube_022.location = (-10.2, 16.11, 0.1466)
ob_cube_022.rotation_euler = (0.0, -0.0, 1.571)
ob_cube_022.lineart.crease_threshold = 0.0
ob_cube_021.parent = ob_railings
ob_cube_021.location = (-10.2, 18.91, 0.1466)
ob_cube_021.rotation_euler = (0.0, -0.0, 1.571)
ob_cube_021.lineart.crease_threshold = 0.0
ob_cube_020.parent = ob_railings
ob_cube_020.location = (10.2, 18.91, 0.1466)
ob_cube_020.rotation_euler = (0.0, -0.0, 1.571)
ob_cube_020.lineart.crease_threshold = 0.0
ob_cube_019.parent = ob_railings
ob_cube_019.location = (10.2, 16.11, 0.1466)
ob_cube_019.rotation_euler = (0.0, -0.0, 1.571)
ob_cube_019.lineart.crease_threshold = 0.0
ob_cube_018.parent = ob_railings
ob_cube_018.location = (10.2, 17.51, 0.1466)
ob_cube_018.rotation_euler = (0.0, -0.0, 1.571)
ob_cube_018.lineart.crease_threshold = 0.0
ob_cube_017.parent = ob_railings
ob_cube_017.location = (10.2, 14.71, 0.1466)
ob_cube_017.rotation_euler = (0.0, -0.0, 1.571)
ob_cube_017.lineart.crease_threshold = 0.0
ob_cube_016.parent = ob_railings
ob_cube_016.location = (10.2, 13.31, 0.1466)
ob_cube_016.rotation_euler = (0.0, -0.0, 1.571)
ob_cube_016.lineart.crease_threshold = 0.0
ob_cube_015.parent = ob_railings
ob_cube_015.location = (10.2, 10.51, 0.1466)
ob_cube_015.rotation_euler = (0.0, -0.0, 1.571)
ob_cube_015.lineart.crease_threshold = 0.0
ob_cube_014.parent = ob_railings
ob_cube_014.location = (10.2, 11.91, 0.1466)
ob_cube_014.rotation_euler = (0.0, -0.0, 1.571)
ob_cube_014.lineart.crease_threshold = 0.0
ob_cube_013.parent = ob_railings
ob_cube_013.location = (10.2, 9.11, 0.1466)
ob_cube_013.rotation_euler = (0.0, -0.0, 1.571)
ob_cube_013.lineart.crease_threshold = 0.0
ob_cube_012.parent = ob_railings
ob_cube_012.location = (10.2, 7.71, 0.1466)
ob_cube_012.rotation_euler = (0.0, -0.0, 1.571)
ob_cube_012.lineart.crease_threshold = 0.0
ob_cube_011.parent = ob_railings
ob_cube_011.location = (10.2, 4.91, 0.1466)
ob_cube_011.rotation_euler = (0.0, -0.0, 1.571)
ob_cube_011.lineart.crease_threshold = 0.0
ob_cube_010.parent = ob_railings
ob_cube_010.location = (10.2, 6.31, 0.1466)
ob_cube_010.rotation_euler = (0.0, -0.0, 1.571)
ob_cube_010.lineart.crease_threshold = 0.0
ob_cube_009.parent = ob_railings
ob_cube_009.location = (10.2, 3.51, 0.1466)
ob_cube_009.rotation_euler = (0.0, -0.0, 1.571)
ob_cube_009.lineart.crease_threshold = 0.0
ob_cube_008.parent = ob_railings
ob_cube_008.location = (10.2, 2.11, 0.1466)
ob_cube_008.rotation_euler = (0.0, -0.0, 1.571)
ob_cube_008.lineart.crease_threshold = 0.0
ob_cube_007.parent = ob_railings
ob_cube_007.location = (10.2, -0.69, 0.1466)
ob_cube_007.rotation_euler = (0.0, -0.0, 1.571)
ob_cube_007.lineart.crease_threshold = 0.0
ob_cube_006.parent = ob_railings
ob_cube_006.location = (10.2, 0.71, 0.1466)
ob_cube_006.rotation_euler = (0.0, -0.0, 1.571)
ob_cube_006.lineart.crease_threshold = 0.0
ob_cube_005.parent = ob_railings
ob_cube_005.location = (10.2, -2.09, 0.1466)
ob_cube_005.rotation_euler = (0.0, -0.0, 1.571)
ob_cube_005.lineart.crease_threshold = 0.0
ob_cube_004.parent = ob_railings
ob_cube_004.location = (10.2, -3.49, 0.1466)
ob_cube_004.rotation_euler = (0.0, -0.0, 1.571)
ob_cube_004.lineart.crease_threshold = 0.0
ob_cube_003.parent = ob_railings
ob_cube_003.location = (10.2, -6.29, 0.1466)
ob_cube_003.rotation_euler = (0.0, -0.0, 1.571)
ob_cube_003.lineart.crease_threshold = 0.0
ob_cube_002.parent = ob_railings
ob_cube_002.location = (10.2, -4.89, 0.1466)
ob_cube_002.rotation_euler = (0.0, -0.0, 1.571)
ob_cube_002.lineart.crease_threshold = 0.0
ob_cube_001.parent = ob_railings
ob_cube_001.location = (10.2, -7.69, 0.1466)
ob_cube_001.rotation_euler = (0.0, -0.0, 1.571)
ob_cube_001.lineart.crease_threshold = 0.0
ob_cube_064.parent = ob_railings
ob_cube_064.location = (2.8, 20.2, 0.2)
ob_cube_064.lineart.crease_threshold = 0.0
ob_cube_063.parent = ob_railings
ob_cube_063.location = (-2.8, 20.2, 0.2)
ob_cube_063.lineart.crease_threshold = 0.0
ob_cube_062.parent = ob_railings
ob_cube_062.location = (-10.2, 20.2, 0.2)
ob_cube_062.lineart.crease_threshold = 0.0
ob_cube_061.parent = ob_railings
ob_cube_061.location = (10.2, 20.2, 0.2)
ob_cube_061.lineart.crease_threshold = 0.0
ob_cube_050.parent = ob_railings
ob_cube_050.location = (-10.2, 19.78, 0.1466)
ob_cube_050.rotation_euler = (0.0, -0.0, 1.571)
ob_cube_050.scale = (0.49, 0.7, 0.7)
ob_cube_050.lineart.crease_threshold = 0.0
ob_cube_045.parent = ob_railings
ob_cube_045.location = (10.2, 19.78, 0.1466)
ob_cube_045.rotation_euler = (0.0, -0.0, 1.571)
ob_cube_045.scale = (0.49, 0.7, 0.7)
ob_cube_045.lineart.crease_threshold = 0.0
ob_cube_034.parent = ob_railings
ob_cube_034.location = (10.2, -9.09, 0.1466)
ob_cube_034.rotation_euler = (0.0, -0.0, 1.571)
ob_cube_034.lineart.crease_threshold = 0.0
ob_cube_065.location = (7.0, 24.9, 1.2)
ob_cube_065.lineart.crease_threshold = 0.0
ob_cube_060.location = (6.25, 20.0, 1.2)
ob_cube_060.lineart.crease_threshold = 0.0
ob_sun.location = (-5.844, 5.0, 5.635)
ob_sun.rotation_euler = (1.222, 2.98e-08, -0.5236)
ob_sun.lineart.crease_threshold = 0.0
ob_cube_059.location = (2.4, 18.2, 1.5)
ob_cube_059.lineart.crease_threshold = 0.0
ob_cube_058.location = (-2.4, 18.2, 1.5)
ob_cube_058.lineart.crease_threshold = 0.0
ob_cube_057.location = (0.0, 18.2, 1.5)
ob_cube_057.lineart.crease_threshold = 0.0
ob_stairsl.location = (-1.2, 18.29, 1.137)
ob_stairsl.lineart.crease_threshold = 0.0
ob_cube.location = (-1.402e-07, 11.57, 2.565)
ob_cube.scale = (10.0, 10.0, 0.1)
ob_cube.lineart.crease_threshold = 0.0
ob_lamp.location = (4.0, 1.0, 6.0)
ob_lamp.rotation_euler = (0.6503, 0.05522, 1.866)
ob_lamp.lock_rotations_4d = False
ob_lamp.empty_display_type = 'ARROWS'
ob_lamp.color = (0.0, 0.0, 0.0, 0.0)
ob_lamp.lineart.crease_threshold = 0.0
ob_camera.location = (-8.616, 4.429, 5.349)
ob_camera.rotation_euler = (1.33, -5.292e-06, -0.662)
ob_camera.lock_rotations_4d = False
ob_camera.empty_display_type = 'ARROWS'
ob_camera.color = (0.0, 0.0, 0.0, 0.0)
ob_camera.display_type = 'WIRE'
ob_camera.lineart.crease_threshold = 0.0
cam_camera.dof.focus_object = ob_stairsl

# ---- collection membership
col_collection_1.objects.link(ob_lamp_002)
col_collection_1.objects.link(ob_lamp_001)
col_collection_1.objects.link(ob_railingglass)
col_collection_1.objects.link(ob_cube_119)
col_collection_1.objects.link(ob_cube_118)
col_collection_1.objects.link(ob_cube_117)
col_collection_1.objects.link(ob_cube_116)
col_collection_1.objects.link(ob_cube_115)
col_collection_1.objects.link(ob_cube_114)
col_collection_1.objects.link(ob_cube_113)
col_collection_1.objects.link(ob_cube_112)
col_collection_1.objects.link(ob_cube_111)
col_collection_1.objects.link(ob_cube_110)
col_collection_1.objects.link(ob_cube_066)
col_collection_1.objects.link(ob_cube_067)
col_collection_1.objects.link(ob_cube_109)
col_collection_1.objects.link(ob_cube_108)
col_collection_1.objects.link(ob_cube_106)
col_collection_1.objects.link(ob_cube_105)
col_collection_1.objects.link(ob_cube_104)
col_collection_1.objects.link(ob_cube_103)
col_collection_1.objects.link(ob_cube_102)
col_collection_1.objects.link(ob_cube_101)
col_collection_1.objects.link(ob_cube_100)
col_collection_1.objects.link(ob_cube_099)
col_collection_1.objects.link(ob_cube_098)
col_collection_1.objects.link(ob_cube_097)
col_collection_1.objects.link(ob_cube_096)
col_collection_1.objects.link(ob_cube_095)
col_collection_1.objects.link(ob_cube_094)
col_collection_1.objects.link(ob_cube_093)
col_collection_1.objects.link(ob_cube_092)
col_collection_1.objects.link(ob_cube_091)
col_collection_1.objects.link(ob_cube_090)
col_collection_1.objects.link(ob_cube_089)
col_collection_1.objects.link(ob_cube_088)
col_collection_1.objects.link(ob_cube_087)
col_collection_1.objects.link(ob_cube_086)
col_collection_1.objects.link(ob_cube_085)
col_collection_1.objects.link(ob_cube_084)
col_collection_1.objects.link(ob_cube_083)
col_collection_1.objects.link(ob_cube_082)
col_collection_1.objects.link(ob_cube_081)
col_collection_1.objects.link(ob_cube_080)
col_collection_1.objects.link(ob_cube_079)
col_collection_1.objects.link(ob_cube_078)
col_collection_1.objects.link(ob_cube_076)
col_collection_1.objects.link(ob_cube_075)
col_collection_1.objects.link(ob_cube_074)
col_collection_1.objects.link(ob_cube_073)
col_collection_1.objects.link(ob_cube_071)
col_collection_1.objects.link(ob_cube_070)
col_collection_1.objects.link(ob_cube_069)
col_collection_1.objects.link(ob_cube_068)
col_collection_1.objects.link(ob_cube_077)
col_collection_1.objects.link(ob_stairsl_001)
col_collection_1.objects.link(ob_cube_052)
col_collection_1.objects.link(ob_cube_051)
col_collection_1.objects.link(ob_railings)
col_collection_1.objects.link(ob_cube_056)
col_collection_1.objects.link(ob_cube_055)
col_collection_1.objects.link(ob_cube_054)
col_collection_1.objects.link(ob_cube_053)
col_collection_1.objects.link(ob_cube_049)
col_collection_1.objects.link(ob_cube_048)
col_collection_1.objects.link(ob_cube_047)
col_collection_1.objects.link(ob_cube_046)
col_collection_1.objects.link(ob_cube_044)
col_collection_1.objects.link(ob_cube_042)
col_collection_1.objects.link(ob_cube_043)
col_collection_1.objects.link(ob_cube_041)
col_collection_1.objects.link(ob_cube_040)
col_collection_1.objects.link(ob_cube_039)
col_collection_1.objects.link(ob_cube_038)
col_collection_1.objects.link(ob_cube_037)
col_collection_1.objects.link(ob_cube_036)
col_collection_1.objects.link(ob_cube_035)
col_collection_1.objects.link(ob_cube_033)
col_collection_1.objects.link(ob_cube_032)
col_collection_1.objects.link(ob_cube_031)
col_collection_1.objects.link(ob_cube_030)
col_collection_1.objects.link(ob_cube_029)
col_collection_1.objects.link(ob_cube_028)
col_collection_1.objects.link(ob_cube_027)
col_collection_1.objects.link(ob_cube_026)
col_collection_1.objects.link(ob_cube_025)
col_collection_1.objects.link(ob_cube_024)
col_collection_1.objects.link(ob_cube_023)
col_collection_1.objects.link(ob_cube_022)
col_collection_1.objects.link(ob_cube_021)
col_collection_1.objects.link(ob_cube_020)
col_collection_1.objects.link(ob_cube_019)
col_collection_1.objects.link(ob_cube_018)
col_collection_1.objects.link(ob_cube_017)
col_collection_1.objects.link(ob_cube_016)
col_collection_1.objects.link(ob_cube_015)
col_collection_1.objects.link(ob_cube_014)
col_collection_1.objects.link(ob_cube_013)
col_collection_1.objects.link(ob_cube_012)
col_collection_1.objects.link(ob_cube_011)
col_collection_1.objects.link(ob_cube_010)
col_collection_1.objects.link(ob_cube_009)
col_collection_1.objects.link(ob_cube_008)
col_collection_1.objects.link(ob_cube_007)
col_collection_1.objects.link(ob_cube_006)
col_collection_1.objects.link(ob_cube_005)
col_collection_1.objects.link(ob_cube_004)
col_collection_1.objects.link(ob_cube_003)
col_collection_1.objects.link(ob_cube_002)
col_collection_1.objects.link(ob_cube_001)
col_collection_1.objects.link(ob_cube_064)
col_collection_1.objects.link(ob_cube_063)
col_collection_1.objects.link(ob_cube_062)
col_collection_1.objects.link(ob_cube_061)
col_collection_1.objects.link(ob_cube_050)
col_collection_1.objects.link(ob_cube_045)
col_collection_1.objects.link(ob_cube_034)
col_collection_1.objects.link(ob_cube_065)
col_collection_1.objects.link(ob_cube_060)
col_collection_1.objects.link(ob_sun)
col_collection_1.objects.link(ob_cube_059)
col_collection_1.objects.link(ob_cube_058)
col_collection_1.objects.link(ob_cube_057)
col_collection_1.objects.link(ob_stairsl)
col_collection_1.objects.link(ob_cube)
col_collection_1.objects.link(ob_lamp)
col_collection_1.objects.link(ob_camera)
col_collection_2.objects.link(ob_cube_056)
col_collection_2.objects.link(ob_cube_055)
col_collection_2.objects.link(ob_cube_054)
col_collection_2.objects.link(ob_cube_053)
col_collection_2.objects.link(ob_cube_049)
col_collection_2.objects.link(ob_cube_048)
col_collection_2.objects.link(ob_cube_047)
col_collection_2.objects.link(ob_cube_046)
col_collection_2.objects.link(ob_cube_044)
col_collection_2.objects.link(ob_cube_042)
col_collection_2.objects.link(ob_cube_043)
col_collection_2.objects.link(ob_cube_041)
col_collection_2.objects.link(ob_cube_040)
col_collection_2.objects.link(ob_cube_039)
col_collection_2.objects.link(ob_cube_038)
col_collection_2.objects.link(ob_cube_037)
col_collection_2.objects.link(ob_cube_036)
col_collection_2.objects.link(ob_cube_035)
col_collection_2.objects.link(ob_cube_033)
col_collection_2.objects.link(ob_cube_032)
col_collection_2.objects.link(ob_cube_031)
col_collection_2.objects.link(ob_cube_030)
col_collection_2.objects.link(ob_cube_029)
col_collection_2.objects.link(ob_cube_028)
col_collection_2.objects.link(ob_cube_027)
col_collection_2.objects.link(ob_cube_026)
col_collection_2.objects.link(ob_cube_025)
col_collection_2.objects.link(ob_cube_024)
col_collection_2.objects.link(ob_cube_023)
col_collection_2.objects.link(ob_cube_022)
col_collection_2.objects.link(ob_cube_021)
col_collection_2.objects.link(ob_cube_020)
col_collection_2.objects.link(ob_cube_019)
col_collection_2.objects.link(ob_cube_018)
col_collection_2.objects.link(ob_cube_017)
col_collection_2.objects.link(ob_cube_016)
col_collection_2.objects.link(ob_cube_015)
col_collection_2.objects.link(ob_cube_014)
col_collection_2.objects.link(ob_cube_013)
col_collection_2.objects.link(ob_cube_012)
col_collection_2.objects.link(ob_cube_011)
col_collection_2.objects.link(ob_cube_010)
col_collection_2.objects.link(ob_cube_009)
col_collection_2.objects.link(ob_cube_008)
col_collection_2.objects.link(ob_cube_007)
col_collection_2.objects.link(ob_cube_006)
col_collection_2.objects.link(ob_cube_005)
col_collection_2.objects.link(ob_cube_004)
col_collection_2.objects.link(ob_cube_003)
col_collection_2.objects.link(ob_cube_002)
col_collection_2.objects.link(ob_cube_001)
col_collection_2.objects.link(ob_cube_050)
col_collection_2.objects.link(ob_cube_045)
col_collection_2.objects.link(ob_cube_034)
col_collection_3.objects.link(ob_cube_056)
col_collection_3.objects.link(ob_cube_055)
col_collection_3.objects.link(ob_cube_054)
col_collection_3.objects.link(ob_cube_053)
col_collection_3.objects.link(ob_cube_049)
col_collection_3.objects.link(ob_cube_048)
col_collection_3.objects.link(ob_cube_047)
col_collection_3.objects.link(ob_cube_046)
col_collection_3.objects.link(ob_cube_044)
col_collection_3.objects.link(ob_cube_042)
col_collection_3.objects.link(ob_cube_043)
col_collection_3.objects.link(ob_cube_041)
col_collection_3.objects.link(ob_cube_040)
col_collection_3.objects.link(ob_cube_039)
col_collection_3.objects.link(ob_cube_038)
col_collection_3.objects.link(ob_cube_037)
col_collection_3.objects.link(ob_cube_036)
col_collection_3.objects.link(ob_cube_035)
col_collection_3.objects.link(ob_cube_033)
col_collection_3.objects.link(ob_cube_032)
col_collection_3.objects.link(ob_cube_031)
col_collection_3.objects.link(ob_cube_030)
col_collection_3.objects.link(ob_cube_029)
col_collection_3.objects.link(ob_cube_028)
col_collection_3.objects.link(ob_cube_027)
col_collection_3.objects.link(ob_cube_026)
col_collection_3.objects.link(ob_cube_025)
col_collection_3.objects.link(ob_cube_024)
col_collection_3.objects.link(ob_cube_023)
col_collection_3.objects.link(ob_cube_022)
col_collection_3.objects.link(ob_cube_021)
col_collection_3.objects.link(ob_cube_020)
col_collection_3.objects.link(ob_cube_019)
col_collection_3.objects.link(ob_cube_018)
col_collection_3.objects.link(ob_cube_017)
col_collection_3.objects.link(ob_cube_016)
col_collection_3.objects.link(ob_cube_015)
col_collection_3.objects.link(ob_cube_014)
col_collection_3.objects.link(ob_cube_013)
col_collection_3.objects.link(ob_cube_012)
col_collection_3.objects.link(ob_cube_011)
col_collection_3.objects.link(ob_cube_010)
col_collection_3.objects.link(ob_cube_009)
col_collection_3.objects.link(ob_cube_008)
col_collection_3.objects.link(ob_cube_007)
col_collection_3.objects.link(ob_cube_006)
col_collection_3.objects.link(ob_cube_005)
col_collection_3.objects.link(ob_cube_004)
col_collection_3.objects.link(ob_cube_003)
col_collection_3.objects.link(ob_cube_002)
col_collection_3.objects.link(ob_cube_001)
col_collection_3.objects.link(ob_cube_050)
col_collection_3.objects.link(ob_cube_045)
col_collection_3.objects.link(ob_cube_034)
col_collection_4.objects.link(ob_cube_056)
col_collection_4.objects.link(ob_cube_055)
col_collection_4.objects.link(ob_cube_054)
col_collection_4.objects.link(ob_cube_053)
col_collection_4.objects.link(ob_cube_049)
col_collection_4.objects.link(ob_cube_048)
col_collection_4.objects.link(ob_cube_047)
col_collection_4.objects.link(ob_cube_046)
col_collection_4.objects.link(ob_cube_044)
col_collection_4.objects.link(ob_cube_042)
col_collection_4.objects.link(ob_cube_043)
col_collection_4.objects.link(ob_cube_041)
col_collection_4.objects.link(ob_cube_040)
col_collection_4.objects.link(ob_cube_039)
col_collection_4.objects.link(ob_cube_038)
col_collection_4.objects.link(ob_cube_037)
col_collection_4.objects.link(ob_cube_036)
col_collection_4.objects.link(ob_cube_035)
col_collection_4.objects.link(ob_cube_033)
col_collection_4.objects.link(ob_cube_032)
col_collection_4.objects.link(ob_cube_031)
col_collection_4.objects.link(ob_cube_030)
col_collection_4.objects.link(ob_cube_029)
col_collection_4.objects.link(ob_cube_028)
col_collection_4.objects.link(ob_cube_027)
col_collection_4.objects.link(ob_cube_026)
col_collection_4.objects.link(ob_cube_025)
col_collection_4.objects.link(ob_cube_024)
col_collection_4.objects.link(ob_cube_023)
col_collection_4.objects.link(ob_cube_022)
col_collection_4.objects.link(ob_cube_021)
col_collection_4.objects.link(ob_cube_020)
col_collection_4.objects.link(ob_cube_019)
col_collection_4.objects.link(ob_cube_018)
col_collection_4.objects.link(ob_cube_017)
col_collection_4.objects.link(ob_cube_016)
col_collection_4.objects.link(ob_cube_015)
col_collection_4.objects.link(ob_cube_014)
col_collection_4.objects.link(ob_cube_013)
col_collection_4.objects.link(ob_cube_012)
col_collection_4.objects.link(ob_cube_011)
col_collection_4.objects.link(ob_cube_010)
col_collection_4.objects.link(ob_cube_009)
col_collection_4.objects.link(ob_cube_008)
col_collection_4.objects.link(ob_cube_007)
col_collection_4.objects.link(ob_cube_006)
col_collection_4.objects.link(ob_cube_005)
col_collection_4.objects.link(ob_cube_004)
col_collection_4.objects.link(ob_cube_003)
col_collection_4.objects.link(ob_cube_002)
col_collection_4.objects.link(ob_cube_001)
col_collection_4.objects.link(ob_cube_050)
col_collection_4.objects.link(ob_cube_045)
col_collection_4.objects.link(ob_cube_034)
col_collection_5.objects.link(ob_cube_056)
col_collection_5.objects.link(ob_cube_055)
col_collection_5.objects.link(ob_cube_054)
col_collection_5.objects.link(ob_cube_053)
col_collection_5.objects.link(ob_cube_049)
col_collection_5.objects.link(ob_cube_048)
col_collection_5.objects.link(ob_cube_047)
col_collection_5.objects.link(ob_cube_046)
col_collection_5.objects.link(ob_cube_044)
col_collection_5.objects.link(ob_cube_042)
col_collection_5.objects.link(ob_cube_043)
col_collection_5.objects.link(ob_cube_041)
col_collection_5.objects.link(ob_cube_040)
col_collection_5.objects.link(ob_cube_039)
col_collection_5.objects.link(ob_cube_038)
col_collection_5.objects.link(ob_cube_037)
col_collection_5.objects.link(ob_cube_036)
col_collection_5.objects.link(ob_cube_035)
col_collection_5.objects.link(ob_cube_033)
col_collection_5.objects.link(ob_cube_032)
col_collection_5.objects.link(ob_cube_031)
col_collection_5.objects.link(ob_cube_030)
col_collection_5.objects.link(ob_cube_029)
col_collection_5.objects.link(ob_cube_028)
col_collection_5.objects.link(ob_cube_027)
col_collection_5.objects.link(ob_cube_026)
col_collection_5.objects.link(ob_cube_025)
col_collection_5.objects.link(ob_cube_024)
col_collection_5.objects.link(ob_cube_023)
col_collection_5.objects.link(ob_cube_022)
col_collection_5.objects.link(ob_cube_021)
col_collection_5.objects.link(ob_cube_020)
col_collection_5.objects.link(ob_cube_019)
col_collection_5.objects.link(ob_cube_018)
col_collection_5.objects.link(ob_cube_017)
col_collection_5.objects.link(ob_cube_016)
col_collection_5.objects.link(ob_cube_015)
col_collection_5.objects.link(ob_cube_014)
col_collection_5.objects.link(ob_cube_013)
col_collection_5.objects.link(ob_cube_012)
col_collection_5.objects.link(ob_cube_011)
col_collection_5.objects.link(ob_cube_010)
col_collection_5.objects.link(ob_cube_009)
col_collection_5.objects.link(ob_cube_008)
col_collection_5.objects.link(ob_cube_007)
col_collection_5.objects.link(ob_cube_006)
col_collection_5.objects.link(ob_cube_005)
col_collection_5.objects.link(ob_cube_004)
col_collection_5.objects.link(ob_cube_003)
col_collection_5.objects.link(ob_cube_002)
col_collection_5.objects.link(ob_cube_001)
col_collection_5.objects.link(ob_cube_050)
col_collection_5.objects.link(ob_cube_045)
col_collection_5.objects.link(ob_cube_034)
col_collection_6.objects.link(ob_cube_056)
col_collection_6.objects.link(ob_cube_055)
col_collection_6.objects.link(ob_cube_054)
col_collection_6.objects.link(ob_cube_053)
col_collection_6.objects.link(ob_cube_049)
col_collection_6.objects.link(ob_cube_048)
col_collection_6.objects.link(ob_cube_047)
col_collection_6.objects.link(ob_cube_046)
col_collection_6.objects.link(ob_cube_044)
col_collection_6.objects.link(ob_cube_042)
col_collection_6.objects.link(ob_cube_043)
col_collection_6.objects.link(ob_cube_041)
col_collection_6.objects.link(ob_cube_040)
col_collection_6.objects.link(ob_cube_039)
col_collection_6.objects.link(ob_cube_038)
col_collection_6.objects.link(ob_cube_037)
col_collection_6.objects.link(ob_cube_036)
col_collection_6.objects.link(ob_cube_035)
col_collection_6.objects.link(ob_cube_033)
col_collection_6.objects.link(ob_cube_032)
col_collection_6.objects.link(ob_cube_031)
col_collection_6.objects.link(ob_cube_030)
col_collection_6.objects.link(ob_cube_029)
col_collection_6.objects.link(ob_cube_028)
col_collection_6.objects.link(ob_cube_027)
col_collection_6.objects.link(ob_cube_026)
col_collection_6.objects.link(ob_cube_025)
col_collection_6.objects.link(ob_cube_024)
col_collection_6.objects.link(ob_cube_023)
col_collection_6.objects.link(ob_cube_022)
col_collection_6.objects.link(ob_cube_021)
col_collection_6.objects.link(ob_cube_020)
col_collection_6.objects.link(ob_cube_019)
col_collection_6.objects.link(ob_cube_018)
col_collection_6.objects.link(ob_cube_017)
col_collection_6.objects.link(ob_cube_016)
col_collection_6.objects.link(ob_cube_015)
col_collection_6.objects.link(ob_cube_014)
col_collection_6.objects.link(ob_cube_013)
col_collection_6.objects.link(ob_cube_012)
col_collection_6.objects.link(ob_cube_011)
col_collection_6.objects.link(ob_cube_010)
col_collection_6.objects.link(ob_cube_009)
col_collection_6.objects.link(ob_cube_008)
col_collection_6.objects.link(ob_cube_007)
col_collection_6.objects.link(ob_cube_006)
col_collection_6.objects.link(ob_cube_005)
col_collection_6.objects.link(ob_cube_004)
col_collection_6.objects.link(ob_cube_003)
col_collection_6.objects.link(ob_cube_002)
col_collection_6.objects.link(ob_cube_001)
col_collection_6.objects.link(ob_cube_050)
col_collection_6.objects.link(ob_cube_045)
col_collection_6.objects.link(ob_cube_034)
col_collection_7.objects.link(ob_cube_056)
col_collection_7.objects.link(ob_cube_055)
col_collection_7.objects.link(ob_cube_054)
col_collection_7.objects.link(ob_cube_053)
col_collection_7.objects.link(ob_cube_049)
col_collection_7.objects.link(ob_cube_048)
col_collection_7.objects.link(ob_cube_047)
col_collection_7.objects.link(ob_cube_046)
col_collection_7.objects.link(ob_cube_044)
col_collection_7.objects.link(ob_cube_042)
col_collection_7.objects.link(ob_cube_043)
col_collection_7.objects.link(ob_cube_041)
col_collection_7.objects.link(ob_cube_040)
col_collection_7.objects.link(ob_cube_039)
col_collection_7.objects.link(ob_cube_038)
col_collection_7.objects.link(ob_cube_037)
col_collection_7.objects.link(ob_cube_036)
col_collection_7.objects.link(ob_cube_035)
col_collection_7.objects.link(ob_cube_033)
col_collection_7.objects.link(ob_cube_032)
col_collection_7.objects.link(ob_cube_031)
col_collection_7.objects.link(ob_cube_030)
col_collection_7.objects.link(ob_cube_029)
col_collection_7.objects.link(ob_cube_028)
col_collection_7.objects.link(ob_cube_027)
col_collection_7.objects.link(ob_cube_026)
col_collection_7.objects.link(ob_cube_025)
col_collection_7.objects.link(ob_cube_024)
col_collection_7.objects.link(ob_cube_023)
col_collection_7.objects.link(ob_cube_022)
col_collection_7.objects.link(ob_cube_021)
col_collection_7.objects.link(ob_cube_020)
col_collection_7.objects.link(ob_cube_019)
col_collection_7.objects.link(ob_cube_018)
col_collection_7.objects.link(ob_cube_017)
col_collection_7.objects.link(ob_cube_016)
col_collection_7.objects.link(ob_cube_015)
col_collection_7.objects.link(ob_cube_014)
col_collection_7.objects.link(ob_cube_013)
col_collection_7.objects.link(ob_cube_012)
col_collection_7.objects.link(ob_cube_011)
col_collection_7.objects.link(ob_cube_010)
col_collection_7.objects.link(ob_cube_009)
col_collection_7.objects.link(ob_cube_008)
col_collection_7.objects.link(ob_cube_007)
col_collection_7.objects.link(ob_cube_006)
col_collection_7.objects.link(ob_cube_005)
col_collection_7.objects.link(ob_cube_004)
col_collection_7.objects.link(ob_cube_003)
col_collection_7.objects.link(ob_cube_002)
col_collection_7.objects.link(ob_cube_001)
col_collection_7.objects.link(ob_cube_050)
col_collection_7.objects.link(ob_cube_045)
col_collection_7.objects.link(ob_cube_034)
col_collection_8.objects.link(ob_cube_056)
col_collection_8.objects.link(ob_cube_055)
col_collection_8.objects.link(ob_cube_054)
col_collection_8.objects.link(ob_cube_053)
col_collection_8.objects.link(ob_cube_049)
col_collection_8.objects.link(ob_cube_048)
col_collection_8.objects.link(ob_cube_047)
col_collection_8.objects.link(ob_cube_046)
col_collection_8.objects.link(ob_cube_044)
col_collection_8.objects.link(ob_cube_042)
col_collection_8.objects.link(ob_cube_043)
col_collection_8.objects.link(ob_cube_041)
col_collection_8.objects.link(ob_cube_040)
col_collection_8.objects.link(ob_cube_039)
col_collection_8.objects.link(ob_cube_038)
col_collection_8.objects.link(ob_cube_037)
col_collection_8.objects.link(ob_cube_036)
col_collection_8.objects.link(ob_cube_035)
col_collection_8.objects.link(ob_cube_033)
col_collection_8.objects.link(ob_cube_032)
col_collection_8.objects.link(ob_cube_031)
col_collection_8.objects.link(ob_cube_030)
col_collection_8.objects.link(ob_cube_029)
col_collection_8.objects.link(ob_cube_028)
col_collection_8.objects.link(ob_cube_027)
col_collection_8.objects.link(ob_cube_026)
col_collection_8.objects.link(ob_cube_025)
col_collection_8.objects.link(ob_cube_024)
col_collection_8.objects.link(ob_cube_023)
col_collection_8.objects.link(ob_cube_022)
col_collection_8.objects.link(ob_cube_021)
col_collection_8.objects.link(ob_cube_020)
col_collection_8.objects.link(ob_cube_019)
col_collection_8.objects.link(ob_cube_018)
col_collection_8.objects.link(ob_cube_017)
col_collection_8.objects.link(ob_cube_016)
col_collection_8.objects.link(ob_cube_015)
col_collection_8.objects.link(ob_cube_014)
col_collection_8.objects.link(ob_cube_013)
col_collection_8.objects.link(ob_cube_012)
col_collection_8.objects.link(ob_cube_011)
col_collection_8.objects.link(ob_cube_010)
col_collection_8.objects.link(ob_cube_009)
col_collection_8.objects.link(ob_cube_008)
col_collection_8.objects.link(ob_cube_007)
col_collection_8.objects.link(ob_cube_006)
col_collection_8.objects.link(ob_cube_005)
col_collection_8.objects.link(ob_cube_004)
col_collection_8.objects.link(ob_cube_003)
col_collection_8.objects.link(ob_cube_002)
col_collection_8.objects.link(ob_cube_001)
col_collection_8.objects.link(ob_cube_050)
col_collection_8.objects.link(ob_cube_045)
col_collection_8.objects.link(ob_cube_034)
col_collection_9.objects.link(ob_cube_056)
col_collection_9.objects.link(ob_cube_055)
col_collection_9.objects.link(ob_cube_054)
col_collection_9.objects.link(ob_cube_053)
col_collection_9.objects.link(ob_cube_049)
col_collection_9.objects.link(ob_cube_048)
col_collection_9.objects.link(ob_cube_047)
col_collection_9.objects.link(ob_cube_046)
col_collection_9.objects.link(ob_cube_044)
col_collection_9.objects.link(ob_cube_042)
col_collection_9.objects.link(ob_cube_043)
col_collection_9.objects.link(ob_cube_041)
col_collection_9.objects.link(ob_cube_040)
col_collection_9.objects.link(ob_cube_039)
col_collection_9.objects.link(ob_cube_038)
col_collection_9.objects.link(ob_cube_037)
col_collection_9.objects.link(ob_cube_036)
col_collection_9.objects.link(ob_cube_035)
col_collection_9.objects.link(ob_cube_033)
col_collection_9.objects.link(ob_cube_032)
col_collection_9.objects.link(ob_cube_031)
col_collection_9.objects.link(ob_cube_030)
col_collection_9.objects.link(ob_cube_029)
col_collection_9.objects.link(ob_cube_028)
col_collection_9.objects.link(ob_cube_027)
col_collection_9.objects.link(ob_cube_026)
col_collection_9.objects.link(ob_cube_025)
col_collection_9.objects.link(ob_cube_024)
col_collection_9.objects.link(ob_cube_023)
col_collection_9.objects.link(ob_cube_022)
col_collection_9.objects.link(ob_cube_021)
col_collection_9.objects.link(ob_cube_020)
col_collection_9.objects.link(ob_cube_019)
col_collection_9.objects.link(ob_cube_018)
col_collection_9.objects.link(ob_cube_017)
col_collection_9.objects.link(ob_cube_016)
col_collection_9.objects.link(ob_cube_015)
col_collection_9.objects.link(ob_cube_014)
col_collection_9.objects.link(ob_cube_013)
col_collection_9.objects.link(ob_cube_012)
col_collection_9.objects.link(ob_cube_011)
col_collection_9.objects.link(ob_cube_010)
col_collection_9.objects.link(ob_cube_009)
col_collection_9.objects.link(ob_cube_008)
col_collection_9.objects.link(ob_cube_007)
col_collection_9.objects.link(ob_cube_006)
col_collection_9.objects.link(ob_cube_005)
col_collection_9.objects.link(ob_cube_004)
col_collection_9.objects.link(ob_cube_003)
col_collection_9.objects.link(ob_cube_002)
col_collection_9.objects.link(ob_cube_001)
col_collection_9.objects.link(ob_cube_050)
col_collection_9.objects.link(ob_cube_045)
col_collection_9.objects.link(ob_cube_034)
col_collection_10.objects.link(ob_cube_056)
col_collection_10.objects.link(ob_cube_055)
col_collection_10.objects.link(ob_cube_054)
col_collection_10.objects.link(ob_cube_053)
col_collection_10.objects.link(ob_cube_049)
col_collection_10.objects.link(ob_cube_048)
col_collection_10.objects.link(ob_cube_047)
col_collection_10.objects.link(ob_cube_046)
col_collection_10.objects.link(ob_cube_044)
col_collection_10.objects.link(ob_cube_042)
col_collection_10.objects.link(ob_cube_043)
col_collection_10.objects.link(ob_cube_041)
col_collection_10.objects.link(ob_cube_040)
col_collection_10.objects.link(ob_cube_039)
col_collection_10.objects.link(ob_cube_038)
col_collection_10.objects.link(ob_cube_037)
col_collection_10.objects.link(ob_cube_036)
col_collection_10.objects.link(ob_cube_035)
col_collection_10.objects.link(ob_cube_033)
col_collection_10.objects.link(ob_cube_032)
col_collection_10.objects.link(ob_cube_031)
col_collection_10.objects.link(ob_cube_030)
col_collection_10.objects.link(ob_cube_029)
col_collection_10.objects.link(ob_cube_028)
col_collection_10.objects.link(ob_cube_027)
col_collection_10.objects.link(ob_cube_026)
col_collection_10.objects.link(ob_cube_025)
col_collection_10.objects.link(ob_cube_024)
col_collection_10.objects.link(ob_cube_023)
col_collection_10.objects.link(ob_cube_022)
col_collection_10.objects.link(ob_cube_021)
col_collection_10.objects.link(ob_cube_020)
col_collection_10.objects.link(ob_cube_019)
col_collection_10.objects.link(ob_cube_018)
col_collection_10.objects.link(ob_cube_017)
col_collection_10.objects.link(ob_cube_016)
col_collection_10.objects.link(ob_cube_015)
col_collection_10.objects.link(ob_cube_014)
col_collection_10.objects.link(ob_cube_013)
col_collection_10.objects.link(ob_cube_012)
col_collection_10.objects.link(ob_cube_011)
col_collection_10.objects.link(ob_cube_010)
col_collection_10.objects.link(ob_cube_009)
col_collection_10.objects.link(ob_cube_008)
col_collection_10.objects.link(ob_cube_007)
col_collection_10.objects.link(ob_cube_006)
col_collection_10.objects.link(ob_cube_005)
col_collection_10.objects.link(ob_cube_004)
col_collection_10.objects.link(ob_cube_003)
col_collection_10.objects.link(ob_cube_002)
col_collection_10.objects.link(ob_cube_001)
col_collection_10.objects.link(ob_cube_050)
col_collection_10.objects.link(ob_cube_045)
col_collection_10.objects.link(ob_cube_034)
col_collection_11.objects.link(ob_cube_056)
col_collection_11.objects.link(ob_cube_055)
col_collection_11.objects.link(ob_cube_054)
col_collection_11.objects.link(ob_cube_053)
col_collection_11.objects.link(ob_cube_049)
col_collection_11.objects.link(ob_cube_048)
col_collection_11.objects.link(ob_cube_047)
col_collection_11.objects.link(ob_cube_046)
col_collection_11.objects.link(ob_cube_044)
col_collection_11.objects.link(ob_cube_042)
col_collection_11.objects.link(ob_cube_043)
col_collection_11.objects.link(ob_cube_041)
col_collection_11.objects.link(ob_cube_040)
col_collection_11.objects.link(ob_cube_039)
col_collection_11.objects.link(ob_cube_038)
col_collection_11.objects.link(ob_cube_037)
col_collection_11.objects.link(ob_cube_036)
col_collection_11.objects.link(ob_cube_035)
col_collection_11.objects.link(ob_cube_033)
col_collection_11.objects.link(ob_cube_032)
col_collection_11.objects.link(ob_cube_031)
col_collection_11.objects.link(ob_cube_030)
col_collection_11.objects.link(ob_cube_029)
col_collection_11.objects.link(ob_cube_028)
col_collection_11.objects.link(ob_cube_027)
col_collection_11.objects.link(ob_cube_026)
col_collection_11.objects.link(ob_cube_025)
col_collection_11.objects.link(ob_cube_024)
col_collection_11.objects.link(ob_cube_023)
col_collection_11.objects.link(ob_cube_022)
col_collection_11.objects.link(ob_cube_021)
col_collection_11.objects.link(ob_cube_020)
col_collection_11.objects.link(ob_cube_019)
col_collection_11.objects.link(ob_cube_018)
col_collection_11.objects.link(ob_cube_017)
col_collection_11.objects.link(ob_cube_016)
col_collection_11.objects.link(ob_cube_015)
col_collection_11.objects.link(ob_cube_014)
col_collection_11.objects.link(ob_cube_013)
col_collection_11.objects.link(ob_cube_012)
col_collection_11.objects.link(ob_cube_011)
col_collection_11.objects.link(ob_cube_010)
col_collection_11.objects.link(ob_cube_009)
col_collection_11.objects.link(ob_cube_008)
col_collection_11.objects.link(ob_cube_007)
col_collection_11.objects.link(ob_cube_006)
col_collection_11.objects.link(ob_cube_005)
col_collection_11.objects.link(ob_cube_004)
col_collection_11.objects.link(ob_cube_003)
col_collection_11.objects.link(ob_cube_002)
col_collection_11.objects.link(ob_cube_001)
col_collection_11.objects.link(ob_cube_050)
col_collection_11.objects.link(ob_cube_045)
col_collection_11.objects.link(ob_cube_034)
col_collection_12.objects.link(ob_cube_056)
col_collection_12.objects.link(ob_cube_055)
col_collection_12.objects.link(ob_cube_054)
col_collection_12.objects.link(ob_cube_053)
col_collection_12.objects.link(ob_cube_049)
col_collection_12.objects.link(ob_cube_048)
col_collection_12.objects.link(ob_cube_047)
col_collection_12.objects.link(ob_cube_046)
col_collection_12.objects.link(ob_cube_044)
col_collection_12.objects.link(ob_cube_042)
col_collection_12.objects.link(ob_cube_043)
col_collection_12.objects.link(ob_cube_041)
col_collection_12.objects.link(ob_cube_040)
col_collection_12.objects.link(ob_cube_039)
col_collection_12.objects.link(ob_cube_038)
col_collection_12.objects.link(ob_cube_037)
col_collection_12.objects.link(ob_cube_036)
col_collection_12.objects.link(ob_cube_035)
col_collection_12.objects.link(ob_cube_033)
col_collection_12.objects.link(ob_cube_032)
col_collection_12.objects.link(ob_cube_031)
col_collection_12.objects.link(ob_cube_030)
col_collection_12.objects.link(ob_cube_029)
col_collection_12.objects.link(ob_cube_028)
col_collection_12.objects.link(ob_cube_027)
col_collection_12.objects.link(ob_cube_026)
col_collection_12.objects.link(ob_cube_025)
col_collection_12.objects.link(ob_cube_024)
col_collection_12.objects.link(ob_cube_023)
col_collection_12.objects.link(ob_cube_022)
col_collection_12.objects.link(ob_cube_021)
col_collection_12.objects.link(ob_cube_020)
col_collection_12.objects.link(ob_cube_019)
col_collection_12.objects.link(ob_cube_018)
col_collection_12.objects.link(ob_cube_017)
col_collection_12.objects.link(ob_cube_016)
col_collection_12.objects.link(ob_cube_015)
col_collection_12.objects.link(ob_cube_014)
col_collection_12.objects.link(ob_cube_013)
col_collection_12.objects.link(ob_cube_012)
col_collection_12.objects.link(ob_cube_011)
col_collection_12.objects.link(ob_cube_010)
col_collection_12.objects.link(ob_cube_009)
col_collection_12.objects.link(ob_cube_008)
col_collection_12.objects.link(ob_cube_007)
col_collection_12.objects.link(ob_cube_006)
col_collection_12.objects.link(ob_cube_005)
col_collection_12.objects.link(ob_cube_004)
col_collection_12.objects.link(ob_cube_003)
col_collection_12.objects.link(ob_cube_002)
col_collection_12.objects.link(ob_cube_001)
col_collection_12.objects.link(ob_cube_050)
col_collection_12.objects.link(ob_cube_045)
col_collection_12.objects.link(ob_cube_034)
col_collection_13.objects.link(ob_cube_056)
col_collection_13.objects.link(ob_cube_055)
col_collection_13.objects.link(ob_cube_054)
col_collection_13.objects.link(ob_cube_053)
col_collection_13.objects.link(ob_cube_049)
col_collection_13.objects.link(ob_cube_048)
col_collection_13.objects.link(ob_cube_047)
col_collection_13.objects.link(ob_cube_046)
col_collection_13.objects.link(ob_cube_044)
col_collection_13.objects.link(ob_cube_042)
col_collection_13.objects.link(ob_cube_043)
col_collection_13.objects.link(ob_cube_041)
col_collection_13.objects.link(ob_cube_040)
col_collection_13.objects.link(ob_cube_039)
col_collection_13.objects.link(ob_cube_038)
col_collection_13.objects.link(ob_cube_037)
col_collection_13.objects.link(ob_cube_036)
col_collection_13.objects.link(ob_cube_035)
col_collection_13.objects.link(ob_cube_033)
col_collection_13.objects.link(ob_cube_032)
col_collection_13.objects.link(ob_cube_031)
col_collection_13.objects.link(ob_cube_030)
col_collection_13.objects.link(ob_cube_029)
col_collection_13.objects.link(ob_cube_028)
col_collection_13.objects.link(ob_cube_027)
col_collection_13.objects.link(ob_cube_026)
col_collection_13.objects.link(ob_cube_025)
col_collection_13.objects.link(ob_cube_024)
col_collection_13.objects.link(ob_cube_023)
col_collection_13.objects.link(ob_cube_022)
col_collection_13.objects.link(ob_cube_021)
col_collection_13.objects.link(ob_cube_020)
col_collection_13.objects.link(ob_cube_019)
col_collection_13.objects.link(ob_cube_018)
col_collection_13.objects.link(ob_cube_017)
col_collection_13.objects.link(ob_cube_016)
col_collection_13.objects.link(ob_cube_015)
col_collection_13.objects.link(ob_cube_014)
col_collection_13.objects.link(ob_cube_013)
col_collection_13.objects.link(ob_cube_012)
col_collection_13.objects.link(ob_cube_011)
col_collection_13.objects.link(ob_cube_010)
col_collection_13.objects.link(ob_cube_009)
col_collection_13.objects.link(ob_cube_008)
col_collection_13.objects.link(ob_cube_007)
col_collection_13.objects.link(ob_cube_006)
col_collection_13.objects.link(ob_cube_005)
col_collection_13.objects.link(ob_cube_004)
col_collection_13.objects.link(ob_cube_003)
col_collection_13.objects.link(ob_cube_002)
col_collection_13.objects.link(ob_cube_001)
col_collection_13.objects.link(ob_cube_050)
col_collection_13.objects.link(ob_cube_045)
col_collection_13.objects.link(ob_cube_034)
col_collection_14.objects.link(ob_cube_056)
col_collection_14.objects.link(ob_cube_055)
col_collection_14.objects.link(ob_cube_054)
col_collection_14.objects.link(ob_cube_053)
col_collection_14.objects.link(ob_cube_049)
col_collection_14.objects.link(ob_cube_048)
col_collection_14.objects.link(ob_cube_047)
col_collection_14.objects.link(ob_cube_046)
col_collection_14.objects.link(ob_cube_044)
col_collection_14.objects.link(ob_cube_042)
col_collection_14.objects.link(ob_cube_043)
col_collection_14.objects.link(ob_cube_041)
col_collection_14.objects.link(ob_cube_040)
col_collection_14.objects.link(ob_cube_039)
col_collection_14.objects.link(ob_cube_038)
col_collection_14.objects.link(ob_cube_037)
col_collection_14.objects.link(ob_cube_036)
col_collection_14.objects.link(ob_cube_035)
col_collection_14.objects.link(ob_cube_033)
col_collection_14.objects.link(ob_cube_032)
col_collection_14.objects.link(ob_cube_031)
col_collection_14.objects.link(ob_cube_030)
col_collection_14.objects.link(ob_cube_029)
col_collection_14.objects.link(ob_cube_028)
col_collection_14.objects.link(ob_cube_027)
col_collection_14.objects.link(ob_cube_026)
col_collection_14.objects.link(ob_cube_025)
col_collection_14.objects.link(ob_cube_024)
col_collection_14.objects.link(ob_cube_023)
col_collection_14.objects.link(ob_cube_022)
col_collection_14.objects.link(ob_cube_021)
col_collection_14.objects.link(ob_cube_020)
col_collection_14.objects.link(ob_cube_019)
col_collection_14.objects.link(ob_cube_018)
col_collection_14.objects.link(ob_cube_017)
col_collection_14.objects.link(ob_cube_016)
col_collection_14.objects.link(ob_cube_015)
col_collection_14.objects.link(ob_cube_014)
col_collection_14.objects.link(ob_cube_013)
col_collection_14.objects.link(ob_cube_012)
col_collection_14.objects.link(ob_cube_011)
col_collection_14.objects.link(ob_cube_010)
col_collection_14.objects.link(ob_cube_009)
col_collection_14.objects.link(ob_cube_008)
col_collection_14.objects.link(ob_cube_007)
col_collection_14.objects.link(ob_cube_006)
col_collection_14.objects.link(ob_cube_005)
col_collection_14.objects.link(ob_cube_004)
col_collection_14.objects.link(ob_cube_003)
col_collection_14.objects.link(ob_cube_002)
col_collection_14.objects.link(ob_cube_001)
col_collection_14.objects.link(ob_cube_050)
col_collection_14.objects.link(ob_cube_045)
col_collection_14.objects.link(ob_cube_034)
col_collection_15.objects.link(ob_cube_056)
col_collection_15.objects.link(ob_cube_055)
col_collection_15.objects.link(ob_cube_054)
col_collection_15.objects.link(ob_cube_053)
col_collection_15.objects.link(ob_cube_049)
col_collection_15.objects.link(ob_cube_048)
col_collection_15.objects.link(ob_cube_047)
col_collection_15.objects.link(ob_cube_046)
col_collection_15.objects.link(ob_cube_044)
col_collection_15.objects.link(ob_cube_042)
col_collection_15.objects.link(ob_cube_043)
col_collection_15.objects.link(ob_cube_041)
col_collection_15.objects.link(ob_cube_040)
col_collection_15.objects.link(ob_cube_039)
col_collection_15.objects.link(ob_cube_038)
col_collection_15.objects.link(ob_cube_037)
col_collection_15.objects.link(ob_cube_036)
col_collection_15.objects.link(ob_cube_035)
col_collection_15.objects.link(ob_cube_033)
col_collection_15.objects.link(ob_cube_032)
col_collection_15.objects.link(ob_cube_031)
col_collection_15.objects.link(ob_cube_030)
col_collection_15.objects.link(ob_cube_029)
col_collection_15.objects.link(ob_cube_028)
col_collection_15.objects.link(ob_cube_027)
col_collection_15.objects.link(ob_cube_026)
col_collection_15.objects.link(ob_cube_025)
col_collection_15.objects.link(ob_cube_024)
col_collection_15.objects.link(ob_cube_023)
col_collection_15.objects.link(ob_cube_022)
col_collection_15.objects.link(ob_cube_021)
col_collection_15.objects.link(ob_cube_020)
col_collection_15.objects.link(ob_cube_019)
col_collection_15.objects.link(ob_cube_018)
col_collection_15.objects.link(ob_cube_017)
col_collection_15.objects.link(ob_cube_016)
col_collection_15.objects.link(ob_cube_015)
col_collection_15.objects.link(ob_cube_014)
col_collection_15.objects.link(ob_cube_013)
col_collection_15.objects.link(ob_cube_012)
col_collection_15.objects.link(ob_cube_011)
col_collection_15.objects.link(ob_cube_010)
col_collection_15.objects.link(ob_cube_009)
col_collection_15.objects.link(ob_cube_008)
col_collection_15.objects.link(ob_cube_007)
col_collection_15.objects.link(ob_cube_006)
col_collection_15.objects.link(ob_cube_005)
col_collection_15.objects.link(ob_cube_004)
col_collection_15.objects.link(ob_cube_003)
col_collection_15.objects.link(ob_cube_002)
col_collection_15.objects.link(ob_cube_001)
col_collection_15.objects.link(ob_cube_050)
col_collection_15.objects.link(ob_cube_045)
col_collection_15.objects.link(ob_cube_034)
col_collection_16.objects.link(ob_cube_056)
col_collection_16.objects.link(ob_cube_055)
col_collection_16.objects.link(ob_cube_054)
col_collection_16.objects.link(ob_cube_053)
col_collection_16.objects.link(ob_cube_049)
col_collection_16.objects.link(ob_cube_048)
col_collection_16.objects.link(ob_cube_047)
col_collection_16.objects.link(ob_cube_046)
col_collection_16.objects.link(ob_cube_044)
col_collection_16.objects.link(ob_cube_042)
col_collection_16.objects.link(ob_cube_043)
col_collection_16.objects.link(ob_cube_041)
col_collection_16.objects.link(ob_cube_040)
col_collection_16.objects.link(ob_cube_039)
col_collection_16.objects.link(ob_cube_038)
col_collection_16.objects.link(ob_cube_037)
col_collection_16.objects.link(ob_cube_036)
col_collection_16.objects.link(ob_cube_035)
col_collection_16.objects.link(ob_cube_033)
col_collection_16.objects.link(ob_cube_032)
col_collection_16.objects.link(ob_cube_031)
col_collection_16.objects.link(ob_cube_030)
col_collection_16.objects.link(ob_cube_029)
col_collection_16.objects.link(ob_cube_028)
col_collection_16.objects.link(ob_cube_027)
col_collection_16.objects.link(ob_cube_026)
col_collection_16.objects.link(ob_cube_025)
col_collection_16.objects.link(ob_cube_024)
col_collection_16.objects.link(ob_cube_023)
col_collection_16.objects.link(ob_cube_022)
col_collection_16.objects.link(ob_cube_021)
col_collection_16.objects.link(ob_cube_020)
col_collection_16.objects.link(ob_cube_019)
col_collection_16.objects.link(ob_cube_018)
col_collection_16.objects.link(ob_cube_017)
col_collection_16.objects.link(ob_cube_016)
col_collection_16.objects.link(ob_cube_015)
col_collection_16.objects.link(ob_cube_014)
col_collection_16.objects.link(ob_cube_013)
col_collection_16.objects.link(ob_cube_012)
col_collection_16.objects.link(ob_cube_011)
col_collection_16.objects.link(ob_cube_010)
col_collection_16.objects.link(ob_cube_009)
col_collection_16.objects.link(ob_cube_008)
col_collection_16.objects.link(ob_cube_007)
col_collection_16.objects.link(ob_cube_006)
col_collection_16.objects.link(ob_cube_005)
col_collection_16.objects.link(ob_cube_004)
col_collection_16.objects.link(ob_cube_003)
col_collection_16.objects.link(ob_cube_002)
col_collection_16.objects.link(ob_cube_001)
col_collection_16.objects.link(ob_cube_050)
col_collection_16.objects.link(ob_cube_045)
col_collection_16.objects.link(ob_cube_034)
col_collection_17.objects.link(ob_cube_056)
col_collection_17.objects.link(ob_cube_055)
col_collection_17.objects.link(ob_cube_054)
col_collection_17.objects.link(ob_cube_053)
col_collection_17.objects.link(ob_cube_049)
col_collection_17.objects.link(ob_cube_048)
col_collection_17.objects.link(ob_cube_047)
col_collection_17.objects.link(ob_cube_046)
col_collection_17.objects.link(ob_cube_044)
col_collection_17.objects.link(ob_cube_042)
col_collection_17.objects.link(ob_cube_043)
col_collection_17.objects.link(ob_cube_041)
col_collection_17.objects.link(ob_cube_040)
col_collection_17.objects.link(ob_cube_039)
col_collection_17.objects.link(ob_cube_038)
col_collection_17.objects.link(ob_cube_037)
col_collection_17.objects.link(ob_cube_036)
col_collection_17.objects.link(ob_cube_035)
col_collection_17.objects.link(ob_cube_033)
col_collection_17.objects.link(ob_cube_032)
col_collection_17.objects.link(ob_cube_031)
col_collection_17.objects.link(ob_cube_030)
col_collection_17.objects.link(ob_cube_029)
col_collection_17.objects.link(ob_cube_028)
col_collection_17.objects.link(ob_cube_027)
col_collection_17.objects.link(ob_cube_026)
col_collection_17.objects.link(ob_cube_025)
col_collection_17.objects.link(ob_cube_024)
col_collection_17.objects.link(ob_cube_023)
col_collection_17.objects.link(ob_cube_022)
col_collection_17.objects.link(ob_cube_021)
col_collection_17.objects.link(ob_cube_020)
col_collection_17.objects.link(ob_cube_019)
col_collection_17.objects.link(ob_cube_018)
col_collection_17.objects.link(ob_cube_017)
col_collection_17.objects.link(ob_cube_016)
col_collection_17.objects.link(ob_cube_015)
col_collection_17.objects.link(ob_cube_014)
col_collection_17.objects.link(ob_cube_013)
col_collection_17.objects.link(ob_cube_012)
col_collection_17.objects.link(ob_cube_011)
col_collection_17.objects.link(ob_cube_010)
col_collection_17.objects.link(ob_cube_009)
col_collection_17.objects.link(ob_cube_008)
col_collection_17.objects.link(ob_cube_007)
col_collection_17.objects.link(ob_cube_006)
col_collection_17.objects.link(ob_cube_005)
col_collection_17.objects.link(ob_cube_004)
col_collection_17.objects.link(ob_cube_003)
col_collection_17.objects.link(ob_cube_002)
col_collection_17.objects.link(ob_cube_001)
col_collection_17.objects.link(ob_cube_050)
col_collection_17.objects.link(ob_cube_045)
col_collection_17.objects.link(ob_cube_034)
col_collection_18.objects.link(ob_cube_056)
col_collection_18.objects.link(ob_cube_055)
col_collection_18.objects.link(ob_cube_054)
col_collection_18.objects.link(ob_cube_053)
col_collection_18.objects.link(ob_cube_049)
col_collection_18.objects.link(ob_cube_048)
col_collection_18.objects.link(ob_cube_047)
col_collection_18.objects.link(ob_cube_046)
col_collection_18.objects.link(ob_cube_044)
col_collection_18.objects.link(ob_cube_042)
col_collection_18.objects.link(ob_cube_043)
col_collection_18.objects.link(ob_cube_041)
col_collection_18.objects.link(ob_cube_040)
col_collection_18.objects.link(ob_cube_039)
col_collection_18.objects.link(ob_cube_038)
col_collection_18.objects.link(ob_cube_037)
col_collection_18.objects.link(ob_cube_036)
col_collection_18.objects.link(ob_cube_035)
col_collection_18.objects.link(ob_cube_033)
col_collection_18.objects.link(ob_cube_032)
col_collection_18.objects.link(ob_cube_031)
col_collection_18.objects.link(ob_cube_030)
col_collection_18.objects.link(ob_cube_029)
col_collection_18.objects.link(ob_cube_028)
col_collection_18.objects.link(ob_cube_027)
col_collection_18.objects.link(ob_cube_026)
col_collection_18.objects.link(ob_cube_025)
col_collection_18.objects.link(ob_cube_024)
col_collection_18.objects.link(ob_cube_023)
col_collection_18.objects.link(ob_cube_022)
col_collection_18.objects.link(ob_cube_021)
col_collection_18.objects.link(ob_cube_020)
col_collection_18.objects.link(ob_cube_019)
col_collection_18.objects.link(ob_cube_018)
col_collection_18.objects.link(ob_cube_017)
col_collection_18.objects.link(ob_cube_016)
col_collection_18.objects.link(ob_cube_015)
col_collection_18.objects.link(ob_cube_014)
col_collection_18.objects.link(ob_cube_013)
col_collection_18.objects.link(ob_cube_012)
col_collection_18.objects.link(ob_cube_011)
col_collection_18.objects.link(ob_cube_010)
col_collection_18.objects.link(ob_cube_009)
col_collection_18.objects.link(ob_cube_008)
col_collection_18.objects.link(ob_cube_007)
col_collection_18.objects.link(ob_cube_006)
col_collection_18.objects.link(ob_cube_005)
col_collection_18.objects.link(ob_cube_004)
col_collection_18.objects.link(ob_cube_003)
col_collection_18.objects.link(ob_cube_002)
col_collection_18.objects.link(ob_cube_001)
col_collection_18.objects.link(ob_cube_050)
col_collection_18.objects.link(ob_cube_045)
col_collection_18.objects.link(ob_cube_034)
col_collection_19.objects.link(ob_cube_056)
col_collection_19.objects.link(ob_cube_055)
col_collection_19.objects.link(ob_cube_054)
col_collection_19.objects.link(ob_cube_053)
col_collection_19.objects.link(ob_cube_049)
col_collection_19.objects.link(ob_cube_048)
col_collection_19.objects.link(ob_cube_047)
col_collection_19.objects.link(ob_cube_046)
col_collection_19.objects.link(ob_cube_044)
col_collection_19.objects.link(ob_cube_042)
col_collection_19.objects.link(ob_cube_043)
col_collection_19.objects.link(ob_cube_041)
col_collection_19.objects.link(ob_cube_040)
col_collection_19.objects.link(ob_cube_039)
col_collection_19.objects.link(ob_cube_038)
col_collection_19.objects.link(ob_cube_037)
col_collection_19.objects.link(ob_cube_036)
col_collection_19.objects.link(ob_cube_035)
col_collection_19.objects.link(ob_cube_033)
col_collection_19.objects.link(ob_cube_032)
col_collection_19.objects.link(ob_cube_031)
col_collection_19.objects.link(ob_cube_030)
col_collection_19.objects.link(ob_cube_029)
col_collection_19.objects.link(ob_cube_028)
col_collection_19.objects.link(ob_cube_027)
col_collection_19.objects.link(ob_cube_026)
col_collection_19.objects.link(ob_cube_025)
col_collection_19.objects.link(ob_cube_024)
col_collection_19.objects.link(ob_cube_023)
col_collection_19.objects.link(ob_cube_022)
col_collection_19.objects.link(ob_cube_021)
col_collection_19.objects.link(ob_cube_020)
col_collection_19.objects.link(ob_cube_019)
col_collection_19.objects.link(ob_cube_018)
col_collection_19.objects.link(ob_cube_017)
col_collection_19.objects.link(ob_cube_016)
col_collection_19.objects.link(ob_cube_015)
col_collection_19.objects.link(ob_cube_014)
col_collection_19.objects.link(ob_cube_013)
col_collection_19.objects.link(ob_cube_012)
col_collection_19.objects.link(ob_cube_011)
col_collection_19.objects.link(ob_cube_010)
col_collection_19.objects.link(ob_cube_009)
col_collection_19.objects.link(ob_cube_008)
col_collection_19.objects.link(ob_cube_007)
col_collection_19.objects.link(ob_cube_006)
col_collection_19.objects.link(ob_cube_005)
col_collection_19.objects.link(ob_cube_004)
col_collection_19.objects.link(ob_cube_003)
col_collection_19.objects.link(ob_cube_002)
col_collection_19.objects.link(ob_cube_001)
col_collection_19.objects.link(ob_cube_050)
col_collection_19.objects.link(ob_cube_045)
col_collection_19.objects.link(ob_cube_034)
col_collection_20.objects.link(ob_cube_056)
col_collection_20.objects.link(ob_cube_055)
col_collection_20.objects.link(ob_cube_054)
col_collection_20.objects.link(ob_cube_053)
col_collection_20.objects.link(ob_cube_049)
col_collection_20.objects.link(ob_cube_048)
col_collection_20.objects.link(ob_cube_047)
col_collection_20.objects.link(ob_cube_046)
col_collection_20.objects.link(ob_cube_044)
col_collection_20.objects.link(ob_cube_042)
col_collection_20.objects.link(ob_cube_043)
col_collection_20.objects.link(ob_cube_041)
col_collection_20.objects.link(ob_cube_040)
col_collection_20.objects.link(ob_cube_039)
col_collection_20.objects.link(ob_cube_038)
col_collection_20.objects.link(ob_cube_037)
col_collection_20.objects.link(ob_cube_036)
col_collection_20.objects.link(ob_cube_035)
col_collection_20.objects.link(ob_cube_033)
col_collection_20.objects.link(ob_cube_032)
col_collection_20.objects.link(ob_cube_031)
col_collection_20.objects.link(ob_cube_030)
col_collection_20.objects.link(ob_cube_029)
col_collection_20.objects.link(ob_cube_028)
col_collection_20.objects.link(ob_cube_027)
col_collection_20.objects.link(ob_cube_026)
col_collection_20.objects.link(ob_cube_025)
col_collection_20.objects.link(ob_cube_024)
col_collection_20.objects.link(ob_cube_023)
col_collection_20.objects.link(ob_cube_022)
col_collection_20.objects.link(ob_cube_021)
col_collection_20.objects.link(ob_cube_020)
col_collection_20.objects.link(ob_cube_019)
col_collection_20.objects.link(ob_cube_018)
col_collection_20.objects.link(ob_cube_017)
col_collection_20.objects.link(ob_cube_016)
col_collection_20.objects.link(ob_cube_015)
col_collection_20.objects.link(ob_cube_014)
col_collection_20.objects.link(ob_cube_013)
col_collection_20.objects.link(ob_cube_012)
col_collection_20.objects.link(ob_cube_011)
col_collection_20.objects.link(ob_cube_010)
col_collection_20.objects.link(ob_cube_009)
col_collection_20.objects.link(ob_cube_008)
col_collection_20.objects.link(ob_cube_007)
col_collection_20.objects.link(ob_cube_006)
col_collection_20.objects.link(ob_cube_005)
col_collection_20.objects.link(ob_cube_004)
col_collection_20.objects.link(ob_cube_003)
col_collection_20.objects.link(ob_cube_002)
col_collection_20.objects.link(ob_cube_001)
col_collection_20.objects.link(ob_cube_050)
col_collection_20.objects.link(ob_cube_045)
col_collection_20.objects.link(ob_cube_034)

# ---- scene / render settings (as saved in the file)
scene.camera = ob_camera
scene.frame_start = 1; scene.frame_end = 250; scene.frame_set(171)
scene.render.engine = 'CYCLES'
scene.render.image_settings.color_mode = 'RGB'
scene.render.image_settings.compression = 90
scene.render.resolution_percentage = 50
scene.render.dither_intensity = 0.0
scene.render.border_max_x = 0.0
scene.render.border_max_y = 0.0304
scene.render.bake_margin = 2
scene.render.bake_bias = 0.0
scene.cycles.use_denoising = False
scene.cycles.samples = 50
scene.cycles.sampling_pattern = 'TABULATED_SOBOL'
scene.cycles.light_sampling_threshold = 0.0
scene.cycles.use_adaptive_sampling = False
scene.cycles.use_light_tree = False
scene.cycles.blur_glossy = 0.0
scene.cycles.volume_bounces = 1
scene.cycles.pixel_filter_type = 'GAUSSIAN'
scene.cycles.sample_clamp_indirect = 0.0
scene.view_settings.view_transform = 'Standard'
bpy.context.view_layer.update()
